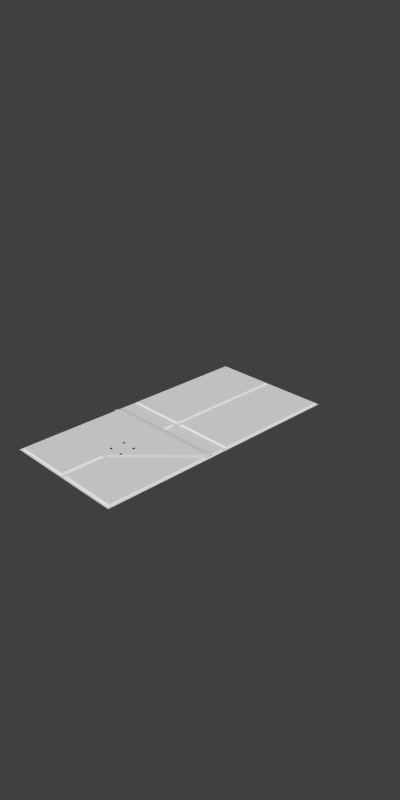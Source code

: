 # Source: metpan1r.blend  (saved by Blender 2.56.0; exported with 4.5.12 LTS)
import bpy
from mathutils import Matrix  # noqa: F401  (used for matrix-valued properties, if any)

bpy.ops.wm.read_factory_settings(use_empty=True)
scene = bpy.context.scene
scene.name = 'Scene'

# ---- collections
col_collection_1 = bpy.data.collections.new('Collection 1'); scene.collection.children.link(col_collection_1)

# ---- world
world_world = bpy.data.worlds.new('World'); scene.world = world_world
world_world.color = (0.05088, 0.05088, 0.05088)
world_world.use_sun_shadow = False
world_world.sun_shadow_jitter_overblur = 0.0
world_world.cycles.sampling_method = 'MANUAL'
world_world.cycles.sample_map_resolution = 256

# ---- cameras
cam_camera = bpy.data.cameras.new('Camera')
cam_camera.clip_end = 100.0
cam_camera.lens = 35.0
cam_camera.ortho_scale = 7.314
cam_camera.dof.focus_distance = 0.0
cam_camera.dof.aperture_fstop = 128.0

# ---- meshes
me_plane_001 = bpy.data.meshes.new('Plane.001')
me_plane_001.from_pydata([], [], [])
me_plane_001.use_remesh_preserve_volume = False
me_plane_001.use_remesh_preserve_attributes = False
me_plane_001.use_mirror_vertex_groups = False
me_plane_001.update()
me_plane = bpy.data.meshes.new('Plane')
me_plane.from_pydata([(-1.0, 2.0, 0.0), (1.0, 2.0, 0.0), (1.0, -2.0, 0.0), (-1.0, -2.0, 0.0), (-0.1073, 0.1248, 0.03), (-0.1033, 0.1244, 0.03), (-0.09944, 0.1233, 0.03), (-0.0959, 0.1214, 0.03), (-0.0928, 0.1188, 0.03), (-0.09025, 0.1157, 0.03), (-0.08836, 0.1122, 0.03), (-0.08719, 0.1084, 0.03), (-0.0868, 0.1044, 0.03), (-0.08719, 0.1004, 0.03), (-0.08836, 0.09652, 0.03), (-0.09025, 0.09298, 0.03), (-0.0928, 0.08987, 0.03), (-0.0959, 0.08733, 0.03), (-0.09944, 0.08543, 0.03), (-0.1033, 0.08427, 0.03), (-0.1073, 0.08388, 0.03), (-0.1113, 0.08427, 0.03), (-0.1151, 0.08543, 0.03), (-0.1187, 0.08733, 0.03), (-0.1218, 0.08987, 0.03), (-0.1243, 0.09298, 0.03), (-0.1262, 0.09652, 0.03), (-0.1274, 0.1004, 0.03), (-0.1278, 0.1044, 0.03), (-0.1274, 0.1084, 0.03), (-0.1262, 0.1122, 0.03), (-0.1243, 0.1157, 0.03), (-0.1218, 0.1188, 0.03), (-0.1187, 0.1214, 0.03), (-0.1151, 0.1233, 0.03), (-0.1113, 0.1244, 0.03), (-0.1113, 0.9038, 0.03), (-0.1151, 0.9026, 0.03), (-0.1187, 0.9007, 0.03), (-0.1218, 0.8982, 0.03), (-0.1243, 0.8951, 0.03), (-0.1262, 0.8915, 0.03), (-0.1274, 0.8877, 0.03), (-0.1278, 0.8837, 0.03), (-0.1274, 0.8797, 0.03), (-0.1262, 0.8759, 0.03), (-0.1243, 0.8723, 0.03), (-0.1218, 0.8692, 0.03), (-0.1187, 0.8667, 0.03), (-0.1151, 0.8648, 0.03), (-0.1113, 0.8636, 0.03), (-0.1073, 0.8632, 0.03), (-0.1033, 0.8636, 0.03), (-0.09944, 0.8648, 0.03), (-0.0959, 0.8667, 0.03), (-0.0928, 0.8692, 0.03), (-0.09025, 0.8723, 0.03), (-0.08836, 0.8759, 0.03), (-0.08719, 0.8797, 0.03), (-0.0868, 0.8837, 0.03), (-0.08719, 0.8877, 0.03), (-0.08836, 0.8915, 0.03), (-0.09025, 0.8951, 0.03), (-0.0928, 0.8982, 0.03), (-0.0959, 0.9007, 0.03), (-0.09944, 0.9026, 0.03), (-0.1033, 0.9038, 0.03), (-0.1073, 0.9042, 0.03), (-0.1073, 1.126, 0.03), (-0.1033, 1.126, 0.03), (-0.09944, 1.124, 0.03), (-0.0959, 1.122, 0.03), (-0.0928, 1.12, 0.03), (-0.09025, 1.117, 0.03), (-0.08836, 1.113, 0.03), (-0.08719, 1.109, 0.03), (-0.0868, 1.105, 0.03), (-0.08719, 1.101, 0.03), (-0.08836, 1.098, 0.03), (-0.09025, 1.094, 0.03), (-0.0928, 1.091, 0.03), (-0.0959, 1.088, 0.03), (-0.09944, 1.087, 0.03), (-0.1033, 1.085, 0.03), (-0.1073, 1.085, 0.03), (-0.1113, 1.085, 0.03), (-0.1151, 1.087, 0.03), (-0.1187, 1.088, 0.03), (-0.1218, 1.091, 0.03), (-0.1243, 1.094, 0.03), (-0.1262, 1.098, 0.03), (-0.1274, 1.101, 0.03), (-0.1278, 1.105, 0.03), (-0.1274, 1.109, 0.03), (-0.1262, 1.113, 0.03), (-0.1243, 1.117, 0.03), (-0.1218, 1.12, 0.03), (-0.1187, 1.122, 0.03), (-0.1151, 1.124, 0.03), (-0.1113, 1.126, 0.03), (-0.1113, 1.913, 0.03), (-0.1151, 1.912, 0.03), (-0.1187, 1.91, 0.03), (-0.1218, 1.908, 0.03), (-0.1243, 1.905, 0.03), (-0.1262, 1.901, 0.03), (-0.1274, 1.897, 0.03), (-0.1278, 1.893, 0.03), (-0.1274, 1.889, 0.03), (-0.1262, 1.885, 0.03), (-0.1243, 1.882, 0.03), (-0.1218, 1.879, 0.03), (-0.1187, 1.876, 0.03), (-0.1151, 1.874, 0.03), (-0.1113, 1.873, 0.03), (-0.1073, 1.873, 0.03), (-0.1033, 1.873, 0.03), (-0.09944, 1.874, 0.03), (-0.0959, 1.876, 0.03), (-0.0928, 1.879, 0.03), (-0.09025, 1.882, 0.03), (-0.08836, 1.885, 0.03), (-0.08719, 1.889, 0.03), (-0.0868, 1.893, 0.03), (-0.08719, 1.897, 0.03), (-0.08836, 1.901, 0.03), (-0.09025, 1.905, 0.03), (-0.0928, 1.908, 0.03), (-0.0959, 1.91, 0.03), (-0.09944, 1.912, 0.03), (-0.1033, 1.913, 0.03), (-0.1073, 1.914, 0.03), (-0.8889, 1.914, 0.03), (-0.8849, 1.913, 0.03), (-0.8811, 1.912, 0.03), (-0.8775, 1.91, 0.03), (-0.8744, 1.908, 0.03), (-0.8719, 1.905, 0.03), (-0.87, 1.901, 0.03), (-0.8688, 1.897, 0.03), (-0.8684, 1.893, 0.03), (-0.8688, 1.889, 0.03), (-0.87, 1.885, 0.03), (-0.8719, 1.882, 0.03), (-0.8744, 1.879, 0.03), (-0.8775, 1.876, 0.03), (-0.8811, 1.874, 0.03), (-0.8849, 1.873, 0.03), (-0.8889, 1.873, 0.03), (-0.8929, 1.873, 0.03), (-0.8967, 1.874, 0.03), (-0.9003, 1.876, 0.03), (-0.9034, 1.879, 0.03), (-0.9059, 1.882, 0.03), (-0.9078, 1.885, 0.03), (-0.909, 1.889, 0.03), (-0.9094, 1.893, 0.03), (-0.909, 1.897, 0.03), (-0.9078, 1.901, 0.03), (-0.9059, 1.905, 0.03), (-0.9034, 1.908, 0.03), (-0.9003, 1.91, 0.03), (-0.8967, 1.912, 0.03), (-0.8929, 1.913, 0.03), (-0.8929, 1.126, 0.03), (-0.8967, 1.124, 0.03), (-0.9003, 1.122, 0.03), (-0.9034, 1.12, 0.03), (-0.9059, 1.117, 0.03), (-0.9078, 1.113, 0.03), (-0.909, 1.109, 0.03), (-0.9094, 1.105, 0.03), (-0.909, 1.101, 0.03), (-0.9078, 1.098, 0.03), (-0.9059, 1.094, 0.03), (-0.9034, 1.091, 0.03), (-0.9003, 1.088, 0.03), (-0.8967, 1.087, 0.03), (-0.8929, 1.085, 0.03), (-0.8889, 1.085, 0.03), (-0.8849, 1.085, 0.03), (-0.8811, 1.087, 0.03), (-0.8775, 1.088, 0.03), (-0.8744, 1.091, 0.03), (-0.8719, 1.094, 0.03), (-0.87, 1.098, 0.03), (-0.8688, 1.101, 0.03), (-0.8684, 1.105, 0.03), (-0.8688, 1.109, 0.03), (-0.87, 1.113, 0.03), (-0.8719, 1.117, 0.03), (-0.8744, 1.12, 0.03), (-0.8775, 1.122, 0.03), (-0.8811, 1.124, 0.03), (-0.8849, 1.126, 0.03), (-0.8889, 1.126, 0.03), (-0.8889, 0.9042, 0.03), (-0.8849, 0.9038, 0.03), (-0.8811, 0.9026, 0.03), (-0.8775, 0.9007, 0.03), (-0.8744, 0.8982, 0.03), (-0.8719, 0.8951, 0.03), (-0.87, 0.8915, 0.03), (-0.8688, 0.8877, 0.03), (-0.8684, 0.8837, 0.03), (-0.8688, 0.8797, 0.03), (-0.87, 0.8759, 0.03), (-0.8719, 0.8723, 0.03), (-0.8744, 0.8692, 0.03), (-0.8775, 0.8667, 0.03), (-0.8811, 0.8648, 0.03), (-0.8849, 0.8636, 0.03), (-0.8889, 0.8632, 0.03), (-0.8929, 0.8636, 0.03), (-0.8967, 0.8648, 0.03), (-0.9003, 0.8667, 0.03), (-0.9034, 0.8692, 0.03), (-0.9059, 0.8723, 0.03), (-0.9078, 0.8759, 0.03), (-0.909, 0.8797, 0.03), (-0.9094, 0.8837, 0.03), (-0.909, 0.8877, 0.03), (-0.9078, 0.8915, 0.03), (-0.9059, 0.8951, 0.03), (-0.9034, 0.8982, 0.03), (-0.9003, 0.9007, 0.03), (-0.8967, 0.9026, 0.03), (-0.8929, 0.9038, 0.03), (-0.8929, 0.1244, 0.03), (-0.8967, 0.1233, 0.03), (-0.9003, 0.1214, 0.03), (-0.9034, 0.1188, 0.03), (-0.9059, 0.1157, 0.03), (-0.9078, 0.1122, 0.03), (-0.909, 0.1084, 0.03), (-0.9094, 0.1044, 0.03), (-0.909, 0.1004, 0.03), (-0.9078, 0.09652, 0.03), (-0.9059, 0.09298, 0.03), (-0.9034, 0.08987, 0.03), (-0.9003, 0.08733, 0.03), (-0.8967, 0.08543, 0.03), (-0.8929, 0.08427, 0.03), (-0.8889, 0.08388, 0.03), (-0.8849, 0.08427, 0.03), (-0.8811, 0.08543, 0.03), (-0.8775, 0.08733, 0.03), (-0.8744, 0.08987, 0.03), (-0.8719, 0.09298, 0.03), (-0.87, 0.09652, 0.03), (-0.8688, 0.1004, 0.03), (-0.8684, 0.1044, 0.03), (-0.8688, 0.1084, 0.03), (-0.87, 0.1122, 0.03), (-0.8719, 0.1157, 0.03), (-0.8744, 0.1188, 0.03), (-0.8775, 0.1214, 0.03), (-0.8811, 0.1233, 0.03), (-0.8849, 0.1244, 0.03), (-0.8889, 0.1248, 0.03), (0.1087, 0.1248, 0.03), (0.1126, 0.1244, 0.03), (0.1165, 0.1233, 0.03), (0.12, 0.1214, 0.03), (0.1231, 0.1188, 0.03), (0.1257, 0.1157, 0.03), (0.1276, 0.1122, 0.03), (0.1287, 0.1084, 0.03), (0.1291, 0.1044, 0.03), (0.1287, 0.1004, 0.03), (0.1276, 0.09652, 0.03), (0.1257, 0.09298, 0.03), (0.1231, 0.08987, 0.03), (0.12, 0.08733, 0.03), (0.1165, 0.08543, 0.03), (0.1126, 0.08427, 0.03), (0.1087, 0.08388, 0.03), (0.1047, 0.08427, 0.03), (0.1008, 0.08543, 0.03), (0.09728, 0.08733, 0.03), (0.09417, 0.08987, 0.03), (0.09162, 0.09298, 0.03), (0.08973, 0.09652, 0.03), (0.08857, 0.1004, 0.03), (0.08817, 0.1044, 0.03), (0.08857, 0.1084, 0.03), (0.08973, 0.1122, 0.03), (0.09162, 0.1157, 0.03), (0.09417, 0.1188, 0.03), (0.09728, 0.1214, 0.03), (0.1008, 0.1233, 0.03), (0.1047, 0.1244, 0.03), (0.1047, 0.9038, 0.03), (0.1008, 0.9026, 0.03), (0.09728, 0.9007, 0.03), (0.09417, 0.8982, 0.03), (0.09162, 0.8951, 0.03), (0.08973, 0.8915, 0.03), (0.08857, 0.8877, 0.03), (0.08817, 0.8837, 0.03), (0.08857, 0.8797, 0.03), (0.08973, 0.8759, 0.03), (0.09162, 0.8723, 0.03), (0.09417, 0.8692, 0.03), (0.09728, 0.8667, 0.03), (0.1008, 0.8648, 0.03), (0.1047, 0.8636, 0.03), (0.1087, 0.8632, 0.03), (0.1126, 0.8636, 0.03), (0.1165, 0.8648, 0.03), (0.12, 0.8667, 0.03), (0.1231, 0.8692, 0.03), (0.1257, 0.8723, 0.03), (0.1276, 0.8759, 0.03), (0.1287, 0.8797, 0.03), (0.1291, 0.8837, 0.03), (0.1287, 0.8877, 0.03), (0.1276, 0.8915, 0.03), (0.1257, 0.8951, 0.03), (0.1231, 0.8982, 0.03), (0.12, 0.9007, 0.03), (0.1165, 0.9026, 0.03), (0.1126, 0.9038, 0.03), (0.1087, 0.9042, 0.03), (0.1087, 1.126, 0.03), (0.1126, 1.126, 0.03), (0.1165, 1.124, 0.03), (0.12, 1.122, 0.03), (0.1231, 1.12, 0.03), (0.1257, 1.117, 0.03), (0.1276, 1.113, 0.03), (0.1287, 1.109, 0.03), (0.1291, 1.105, 0.03), (0.1287, 1.101, 0.03), (0.1276, 1.098, 0.03), (0.1257, 1.094, 0.03), (0.1231, 1.091, 0.03), (0.12, 1.088, 0.03), (0.1165, 1.087, 0.03), (0.1126, 1.085, 0.03), (0.1087, 1.085, 0.03), (0.1047, 1.085, 0.03), (0.1008, 1.087, 0.03), (0.09728, 1.088, 0.03), (0.09417, 1.091, 0.03), (0.09162, 1.094, 0.03), (0.08973, 1.098, 0.03), (0.08857, 1.101, 0.03), (0.08817, 1.105, 0.03), (0.08857, 1.109, 0.03), (0.08973, 1.113, 0.03), (0.09162, 1.117, 0.03), (0.09417, 1.12, 0.03), (0.09728, 1.122, 0.03), (0.1008, 1.124, 0.03), (0.1047, 1.126, 0.03), (0.1047, 1.913, 0.03), (0.1008, 1.912, 0.03), (0.09728, 1.91, 0.03), (0.09417, 1.908, 0.03), (0.09162, 1.905, 0.03), (0.08973, 1.901, 0.03), (0.08857, 1.897, 0.03), (0.08817, 1.893, 0.03), (0.08857, 1.889, 0.03), (0.08973, 1.885, 0.03), (0.09162, 1.882, 0.03), (0.09417, 1.879, 0.03), (0.09728, 1.876, 0.03), (0.1008, 1.874, 0.03), (0.1047, 1.873, 0.03), (0.1087, 1.873, 0.03), (0.1126, 1.873, 0.03), (0.1165, 1.874, 0.03), (0.12, 1.876, 0.03), (0.1231, 1.879, 0.03), (0.1257, 1.882, 0.03), (0.1276, 1.885, 0.03), (0.1287, 1.889, 0.03), (0.1291, 1.893, 0.03), (0.1287, 1.897, 0.03), (0.1276, 1.901, 0.03), (0.1257, 1.905, 0.03), (0.1231, 1.908, 0.03), (0.12, 1.91, 0.03), (0.1165, 1.912, 0.03), (0.1126, 1.913, 0.03), (0.1087, 1.914, 0.03), (0.8903, 1.914, 0.03), (0.8943, 1.913, 0.03), (0.8981, 1.912, 0.03), (0.9016, 1.91, 0.03), (0.9047, 1.908, 0.03), (0.9073, 1.905, 0.03), (0.9092, 1.901, 0.03), (0.9104, 1.897, 0.03), (0.9107, 1.893, 0.03), (0.9104, 1.889, 0.03), (0.9092, 1.885, 0.03), (0.9073, 1.882, 0.03), (0.9047, 1.879, 0.03), (0.9016, 1.876, 0.03), (0.8981, 1.874, 0.03), (0.8943, 1.873, 0.03), (0.8903, 1.873, 0.03), (0.8863, 1.873, 0.03), (0.8824, 1.874, 0.03), (0.8789, 1.876, 0.03), (0.8758, 1.879, 0.03), (0.8732, 1.882, 0.03), (0.8713, 1.885, 0.03), (0.8702, 1.889, 0.03), (0.8698, 1.893, 0.03), (0.8702, 1.897, 0.03), (0.8713, 1.901, 0.03), (0.8732, 1.905, 0.03), (0.8758, 1.908, 0.03), (0.8789, 1.91, 0.03), (0.8824, 1.912, 0.03), (0.8863, 1.913, 0.03), (0.8863, 1.126, 0.03), (0.8824, 1.124, 0.03), (0.8789, 1.122, 0.03), (0.8758, 1.12, 0.03), (0.8732, 1.117, 0.03), (0.8713, 1.113, 0.03), (0.8702, 1.109, 0.03), (0.8698, 1.105, 0.03), (0.8702, 1.101, 0.03), (0.8713, 1.098, 0.03), (0.8732, 1.094, 0.03), (0.8758, 1.091, 0.03), (0.8789, 1.088, 0.03), (0.8824, 1.087, 0.03), (0.8863, 1.085, 0.03), (0.8903, 1.085, 0.03), (0.8943, 1.085, 0.03), (0.8981, 1.087, 0.03), (0.9016, 1.088, 0.03), (0.9047, 1.091, 0.03), (0.9073, 1.094, 0.03), (0.9092, 1.098, 0.03), (0.9104, 1.101, 0.03), (0.9107, 1.105, 0.03), (0.9104, 1.109, 0.03), (0.9092, 1.113, 0.03), (0.9073, 1.117, 0.03), (0.9047, 1.12, 0.03), (0.9016, 1.122, 0.03), (0.8981, 1.124, 0.03), (0.8943, 1.126, 0.03), (0.8903, 1.126, 0.03), (0.8903, 0.9042, 0.03), (0.8943, 0.9038, 0.03), (0.8981, 0.9026, 0.03), (0.9016, 0.9007, 0.03), (0.9047, 0.8982, 0.03), (0.9073, 0.8951, 0.03), (0.9092, 0.8915, 0.03), (0.9104, 0.8877, 0.03), (0.9107, 0.8837, 0.03), (0.9104, 0.8797, 0.03), (0.9092, 0.8759, 0.03), (0.9073, 0.8723, 0.03), (0.9047, 0.8692, 0.03), (0.9016, 0.8667, 0.03), (0.8981, 0.8648, 0.03), (0.8943, 0.8636, 0.03), (0.8903, 0.8632, 0.03), (0.8863, 0.8636, 0.03), (0.8824, 0.8648, 0.03), (0.8789, 0.8667, 0.03), (0.8758, 0.8692, 0.03), (0.8732, 0.8723, 0.03), (0.8713, 0.8759, 0.03), (0.8702, 0.8797, 0.03), (0.8698, 0.8837, 0.03), (0.8702, 0.8877, 0.03), (0.8713, 0.8915, 0.03), (0.8732, 0.8951, 0.03), (0.8758, 0.8982, 0.03), (0.8789, 0.9007, 0.03), (0.8824, 0.9026, 0.03), (0.8863, 0.9038, 0.03), (0.8863, 0.1244, 0.03), (0.8824, 0.1233, 0.03), (0.8789, 0.1214, 0.03), (0.8758, 0.1188, 0.03), (0.8732, 0.1157, 0.03), (0.8713, 0.1122, 0.03), (0.8702, 0.1084, 0.03), (0.8698, 0.1044, 0.03), (0.8702, 0.1004, 0.03), (0.8713, 0.09652, 0.03), (0.8732, 0.09298, 0.03), (0.8758, 0.08987, 0.03), (0.8789, 0.08733, 0.03), (0.8824, 0.08543, 0.03), (0.8863, 0.08427, 0.03), (0.8903, 0.08388, 0.03), (0.8943, 0.08427, 0.03), (0.8981, 0.08543, 0.03), (0.9016, 0.08733, 0.03), (0.9047, 0.08987, 0.03), (0.9073, 0.09298, 0.03), (0.9092, 0.09652, 0.03), (0.9104, 0.1004, 0.03), (0.9107, 0.1044, 0.03), (0.9104, 0.1084, 0.03), (0.9092, 0.1122, 0.03), (0.9073, 0.1157, 0.03), (0.9047, 0.1188, 0.03), (0.9016, 0.1214, 0.03), (0.8981, 0.1233, 0.03), (0.8943, 0.1244, 0.03), (0.8903, 0.1248, 0.03), (0.8964, -1.869, 0.03), (0.9004, -1.87, 0.03), (0.9042, -1.871, 0.03), (0.9078, -1.873, 0.03), (0.9109, -1.875, 0.03), (0.9134, -1.879, 0.03), (0.9153, -1.882, 0.03), (0.9165, -1.886, 0.03), (0.9169, -1.89, 0.03), (0.9165, -1.894, 0.03), (0.9153, -1.898, 0.03), (0.9134, -1.901, 0.03), (0.9109, -1.904, 0.03), (0.9078, -1.907, 0.03), (0.9042, -1.909, 0.03), (0.9004, -1.91, 0.03), (0.8964, -1.91, 0.03), (0.8924, -1.91, 0.03), (0.8885, -1.909, 0.03), (0.885, -1.907, 0.03), (0.8819, -1.904, 0.03), (0.8794, -1.901, 0.03), (0.8775, -1.898, 0.03), (0.8763, -1.894, 0.03), (0.8759, -1.89, 0.03), (0.8763, -1.886, 0.03), (0.8775, -1.882, 0.03), (0.8794, -1.879, 0.03), (0.8819, -1.875, 0.03), (0.885, -1.873, 0.03), (0.8885, -1.871, 0.03), (0.8924, -1.87, 0.03), (0.8924, -1.09, 0.03), (0.8885, -1.092, 0.03), (0.885, -1.094, 0.03), (0.8819, -1.096, 0.03), (0.8794, -1.099, 0.03), (0.8775, -1.103, 0.03), (0.8763, -1.107, 0.03), (0.8759, -1.111, 0.03), (0.8763, -1.115, 0.03), (0.8775, -1.118, 0.03), (0.8794, -1.122, 0.03), (0.8819, -1.125, 0.03), (0.885, -1.128, 0.03), (0.8885, -1.129, 0.03), (0.8924, -1.131, 0.03), (0.8964, -1.131, 0.03), (0.9004, -1.131, 0.03), (0.9042, -1.129, 0.03), (0.9078, -1.128, 0.03), (0.9109, -1.125, 0.03), (0.9134, -1.122, 0.03), (0.9153, -1.118, 0.03), (0.9165, -1.115, 0.03), (0.9169, -1.111, 0.03), (0.9165, -1.107, 0.03), (0.9153, -1.103, 0.03), (0.9134, -1.099, 0.03), (0.9109, -1.096, 0.03), (0.9078, -1.094, 0.03), (0.9042, -1.092, 0.03), (0.9004, -1.09, 0.03), (0.8964, -1.09, 0.03), (0.8964, -0.8683, 0.03), (0.9004, -0.8687, 0.03), (0.9042, -0.8699, 0.03), (0.9078, -0.8718, 0.03), (0.9109, -0.8743, 0.03), (0.9134, -0.8774, 0.03), (0.9153, -0.881, 0.03), (0.9165, -0.8848, 0.03), (0.9169, -0.8888, 0.03), (0.9165, -0.8928, 0.03), (0.9153, -0.8966, 0.03), (0.9134, -0.9002, 0.03), (0.9109, -0.9033, 0.03), (0.9078, -0.9058, 0.03), (0.9042, -0.9077, 0.03), (0.9004, -0.9089, 0.03), (0.8964, -0.9093, 0.03), (0.8924, -0.9089, 0.03), (0.8885, -0.9077, 0.03), (0.885, -0.9058, 0.03), (0.8819, -0.9033, 0.03), (0.8794, -0.9002, 0.03), (0.8775, -0.8966, 0.03), (0.8763, -0.8928, 0.03), (0.8759, -0.8888, 0.03), (0.8763, -0.8848, 0.03), (0.8775, -0.881, 0.03), (0.8794, -0.8774, 0.03), (0.8819, -0.8743, 0.03), (0.885, -0.8718, 0.03), (0.8885, -0.8699, 0.03), (0.8924, -0.8687, 0.03), (0.8924, -0.08102, 0.03), (0.8885, -0.08219, 0.03), (0.885, -0.08408, 0.03), (0.8819, -0.08662, 0.03), (0.8794, -0.08973, 0.03), (0.8775, -0.09327, 0.03), (0.8763, -0.09711, 0.03), (0.8759, -0.1011, 0.03), (0.8763, -0.1051, 0.03), (0.8775, -0.1089, 0.03), (0.8794, -0.1125, 0.03), (0.8819, -0.1156, 0.03), (0.885, -0.1181, 0.03), (0.8885, -0.12, 0.03), (0.8924, -0.1212, 0.03), (0.8964, -0.1216, 0.03), (0.9004, -0.1212, 0.03), (0.9042, -0.12, 0.03), (0.9078, -0.1181, 0.03), (0.9109, -0.1156, 0.03), (0.9134, -0.1125, 0.03), (0.9153, -0.1089, 0.03), (0.9165, -0.1051, 0.03), (0.9169, -0.1011, 0.03), (0.9165, -0.09711, 0.03), (0.9153, -0.09327, 0.03), (0.9134, -0.08973, 0.03), (0.9109, -0.08662, 0.03), (0.9078, -0.08408, 0.03), (0.9042, -0.08219, 0.03), (0.9004, -0.08102, 0.03), (0.8964, -0.08063, 0.03), (0.1148, -0.08063, 0.03), (0.1188, -0.08102, 0.03), (0.1226, -0.08219, 0.03), (0.1261, -0.08408, 0.03), (0.1292, -0.08662, 0.03), (0.1318, -0.08973, 0.03), (0.1337, -0.09327, 0.03), (0.1349, -0.09711, 0.03), (0.1352, -0.1011, 0.03), (0.1349, -0.1051, 0.03), (0.1337, -0.1089, 0.03), (0.1318, -0.1125, 0.03), (0.1292, -0.1156, 0.03), (0.1261, -0.1181, 0.03), (0.1226, -0.12, 0.03), (0.1188, -0.1212, 0.03), (0.1148, -0.1216, 0.03), (0.1108, -0.1212, 0.03), (0.1069, -0.12, 0.03), (0.1034, -0.1181, 0.03), (0.1003, -0.1156, 0.03), (0.09774, -0.1125, 0.03), (0.09584, -0.1089, 0.03), (0.09468, -0.1051, 0.03), (0.09428, -0.1011, 0.03), (0.09468, -0.09711, 0.03), (0.09584, -0.09327, 0.03), (0.09774, -0.08973, 0.03), (0.1003, -0.08662, 0.03), (0.1034, -0.08408, 0.03), (0.1069, -0.08219, 0.03), (0.1108, -0.08102, 0.03), (0.1108, -0.8687, 0.03), (0.1069, -0.8699, 0.03), (0.1034, -0.8718, 0.03), (0.1003, -0.8743, 0.03), (0.09774, -0.8774, 0.03), (0.09584, -0.881, 0.03), (0.09468, -0.8848, 0.03), (0.09428, -0.8888, 0.03), (0.09468, -0.8928, 0.03), (0.09584, -0.8966, 0.03), (0.09774, -0.9002, 0.03), (0.1003, -0.9033, 0.03), (0.1034, -0.9058, 0.03), (0.1069, -0.9077, 0.03), (0.1108, -0.9089, 0.03), (0.1148, -0.9093, 0.03), (0.1188, -0.9089, 0.03), (0.1226, -0.9077, 0.03), (0.1261, -0.9058, 0.03), (0.1292, -0.9033, 0.03), (0.1318, -0.9002, 0.03), (0.1337, -0.8966, 0.03), (0.1349, -0.8928, 0.03), (0.1352, -0.8888, 0.03), (0.1349, -0.8848, 0.03), (0.1337, -0.881, 0.03), (0.1318, -0.8774, 0.03), (0.1292, -0.8743, 0.03), (0.1261, -0.8718, 0.03), (0.1226, -0.8699, 0.03), (0.1188, -0.8687, 0.03), (0.1148, -0.8683, 0.03), (0.1148, -1.09, 0.03), (0.1188, -1.09, 0.03), (0.1226, -1.092, 0.03), (0.1261, -1.094, 0.03), (0.1292, -1.096, 0.03), (0.1318, -1.099, 0.03), (0.1337, -1.103, 0.03), (0.1349, -1.107, 0.03), (0.1352, -1.111, 0.03), (0.1349, -1.115, 0.03), (0.1337, -1.118, 0.03), (0.1318, -1.122, 0.03), (0.1292, -1.125, 0.03), (0.1261, -1.128, 0.03), (0.1226, -1.129, 0.03), (0.1188, -1.131, 0.03), (0.1148, -1.131, 0.03), (0.1108, -1.131, 0.03), (0.1069, -1.129, 0.03), (0.1034, -1.128, 0.03), (0.1003, -1.125, 0.03), (0.09774, -1.122, 0.03), (0.09584, -1.118, 0.03), (0.09468, -1.115, 0.03), (0.09428, -1.111, 0.03), (0.09468, -1.107, 0.03), (0.09584, -1.103, 0.03), (0.09774, -1.099, 0.03), (0.1003, -1.096, 0.03), (0.1034, -1.094, 0.03), (0.1069, -1.092, 0.03), (0.1108, -1.09, 0.03), (0.1108, -1.87, 0.03), (0.1069, -1.871, 0.03), (0.1034, -1.873, 0.03), (0.1003, -1.875, 0.03), (0.09774, -1.879, 0.03), (0.09584, -1.882, 0.03), (0.09468, -1.886, 0.03), (0.09428, -1.89, 0.03), (0.09468, -1.894, 0.03), (0.09584, -1.898, 0.03), (0.09774, -1.901, 0.03), (0.1003, -1.904, 0.03), (0.1034, -1.907, 0.03), (0.1069, -1.909, 0.03), (0.1108, -1.91, 0.03), (0.1148, -1.91, 0.03), (0.1188, -1.91, 0.03), (0.1226, -1.909, 0.03), (0.1261, -1.907, 0.03), (0.1292, -1.904, 0.03), (0.1318, -1.901, 0.03), (0.1337, -1.898, 0.03), (0.1349, -1.894, 0.03), (0.1352, -1.89, 0.03), (0.1349, -1.886, 0.03), (0.1337, -1.882, 0.03), (0.1318, -1.879, 0.03), (0.1292, -1.875, 0.03), (0.1261, -1.873, 0.03), (0.1226, -1.871, 0.03), (0.1188, -1.87, 0.03), (0.1148, -1.869, 0.03), (-0.8828, -1.869, 0.03), (-0.8788, -1.87, 0.03), (-0.8749, -1.871, 0.03), (-0.8714, -1.873, 0.03), (-0.8683, -1.875, 0.03), (-0.8658, -1.879, 0.03), (-0.8639, -1.882, 0.03), (-0.8627, -1.886, 0.03), (-0.8623, -1.89, 0.03), (-0.8627, -1.894, 0.03), (-0.8639, -1.898, 0.03), (-0.8658, -1.901, 0.03), (-0.8683, -1.904, 0.03), (-0.8714, -1.907, 0.03), (-0.8749, -1.909, 0.03), (-0.8788, -1.91, 0.03), (-0.8828, -1.91, 0.03), (-0.8868, -1.91, 0.03), (-0.8906, -1.909, 0.03), (-0.8942, -1.907, 0.03), (-0.8973, -1.904, 0.03), (-0.8998, -1.901, 0.03), (-0.9017, -1.898, 0.03), (-0.9029, -1.894, 0.03), (-0.9033, -1.89, 0.03), (-0.9029, -1.886, 0.03), (-0.9017, -1.882, 0.03), (-0.8998, -1.879, 0.03), (-0.8973, -1.875, 0.03), (-0.8942, -1.873, 0.03), (-0.8906, -1.871, 0.03), (-0.8868, -1.87, 0.03), (-0.8868, -1.09, 0.03), (-0.8906, -1.092, 0.03), (-0.8942, -1.094, 0.03), (-0.8973, -1.096, 0.03), (-0.8998, -1.099, 0.03), (-0.9017, -1.103, 0.03), (-0.9029, -1.107, 0.03), (-0.9033, -1.111, 0.03), (-0.9029, -1.115, 0.03), (-0.9017, -1.118, 0.03), (-0.8998, -1.122, 0.03), (-0.8973, -1.125, 0.03), (-0.8942, -1.128, 0.03), (-0.8906, -1.129, 0.03), (-0.8868, -1.131, 0.03), (-0.8828, -1.131, 0.03), (-0.8788, -1.131, 0.03), (-0.8749, -1.129, 0.03), (-0.8714, -1.128, 0.03), (-0.8683, -1.125, 0.03), (-0.8658, -1.122, 0.03), (-0.8639, -1.118, 0.03), (-0.8627, -1.115, 0.03), (-0.8623, -1.111, 0.03), (-0.8627, -1.107, 0.03), (-0.8639, -1.103, 0.03), (-0.8658, -1.099, 0.03), (-0.8683, -1.096, 0.03), (-0.8714, -1.094, 0.03), (-0.8749, -1.092, 0.03), (-0.8788, -1.09, 0.03), (-0.8828, -1.09, 0.03), (-0.8828, -0.8683, 0.03), (-0.8788, -0.8687, 0.03), (-0.8749, -0.8699, 0.03), (-0.8714, -0.8718, 0.03), (-0.8683, -0.8743, 0.03), (-0.8658, -0.8774, 0.03), (-0.8639, -0.881, 0.03), (-0.8627, -0.8848, 0.03), (-0.8623, -0.8888, 0.03), (-0.8627, -0.8928, 0.03), (-0.8639, -0.8966, 0.03), (-0.8658, -0.9002, 0.03), (-0.8683, -0.9033, 0.03), (-0.8714, -0.9058, 0.03), (-0.8749, -0.9077, 0.03), (-0.8788, -0.9089, 0.03), (-0.8828, -0.9093, 0.03), (-0.8868, -0.9089, 0.03), (-0.8906, -0.9077, 0.03), (-0.8942, -0.9058, 0.03), (-0.8973, -0.9033, 0.03), (-0.8998, -0.9002, 0.03), (-0.9017, -0.8966, 0.03), (-0.9029, -0.8928, 0.03), (-0.9033, -0.8888, 0.03), (-0.9029, -0.8848, 0.03), (-0.9017, -0.881, 0.03), (-0.8998, -0.8774, 0.03), (-0.8973, -0.8743, 0.03), (-0.8942, -0.8718, 0.03), (-0.8906, -0.8699, 0.03), (-0.8868, -0.8687, 0.03), (-0.8868, -0.08102, 0.03), (-0.8906, -0.08219, 0.03), (-0.8942, -0.08408, 0.03), (-0.8973, -0.08662, 0.03), (-0.8998, -0.08973, 0.03), (-0.9017, -0.09327, 0.03), (-0.9029, -0.09711, 0.03), (-0.9033, -0.1011, 0.03), (-0.9029, -0.1051, 0.03), (-0.9017, -0.1089, 0.03), (-0.8998, -0.1125, 0.03), (-0.8973, -0.1156, 0.03), (-0.8942, -0.1181, 0.03), (-0.8906, -0.12, 0.03), (-0.8868, -0.1212, 0.03), (-0.8828, -0.1216, 0.03), (-0.8788, -0.1212, 0.03), (-0.8749, -0.12, 0.03), (-0.8714, -0.1181, 0.03), (-0.8683, -0.1156, 0.03), (-0.8658, -0.1125, 0.03), (-0.8639, -0.1089, 0.03), (-0.8627, -0.1051, 0.03), (-0.8623, -0.1011, 0.03), (-0.8627, -0.09711, 0.03), (-0.8639, -0.09327, 0.03), (-0.8658, -0.08973, 0.03), (-0.8683, -0.08662, 0.03), (-0.8714, -0.08408, 0.03), (-0.8749, -0.08219, 0.03), (-0.8788, -0.08102, 0.03), (-0.8828, -0.08063, 0.03), (-0.1012, -0.08063, 0.03), (-0.09717, -0.08102, 0.03), (-0.09333, -0.08219, 0.03), (-0.08979, -0.08408, 0.03), (-0.08669, -0.08662, 0.03), (-0.08414, -0.08973, 0.03), (-0.08225, -0.09327, 0.03), (-0.08108, -0.09711, 0.03), (-0.08069, -0.1011, 0.03), (-0.08108, -0.1051, 0.03), (-0.08225, -0.1089, 0.03), (-0.08414, -0.1125, 0.03), (-0.08669, -0.1156, 0.03), (-0.08979, -0.1181, 0.03), (-0.09333, -0.12, 0.03), (-0.09717, -0.1212, 0.03), (-0.1012, -0.1216, 0.03), (-0.1052, -0.1212, 0.03), (-0.109, -0.12, 0.03), (-0.1125, -0.1181, 0.03), (-0.1156, -0.1156, 0.03), (-0.1182, -0.1125, 0.03), (-0.1201, -0.1089, 0.03), (-0.1213, -0.1051, 0.03), (-0.1216, -0.1011, 0.03), (-0.1213, -0.09711, 0.03), (-0.1201, -0.09327, 0.03), (-0.1182, -0.08973, 0.03), (-0.1156, -0.08662, 0.03), (-0.1125, -0.08408, 0.03), (-0.109, -0.08219, 0.03), (-0.1052, -0.08102, 0.03), (-0.1052, -0.8687, 0.03), (-0.109, -0.8699, 0.03), (-0.1125, -0.8718, 0.03), (-0.1156, -0.8743, 0.03), (-0.1182, -0.8774, 0.03), (-0.1201, -0.881, 0.03), (-0.1213, -0.8848, 0.03), (-0.1216, -0.8888, 0.03), (-0.1213, -0.8928, 0.03), (-0.1201, -0.8966, 0.03), (-0.1182, -0.9002, 0.03), (-0.1156, -0.9033, 0.03), (-0.1125, -0.9058, 0.03), (-0.109, -0.9077, 0.03), (-0.1052, -0.9089, 0.03), (-0.1012, -0.9093, 0.03), (-0.09717, -0.9089, 0.03), (-0.09333, -0.9077, 0.03), (-0.08979, -0.9058, 0.03), (-0.08669, -0.9033, 0.03), (-0.08414, -0.9002, 0.03), (-0.08225, -0.8966, 0.03), (-0.08108, -0.8928, 0.03), (-0.08069, -0.8888, 0.03), (-0.08108, -0.8848, 0.03), (-0.08225, -0.881, 0.03), (-0.08414, -0.8774, 0.03), (-0.08669, -0.8743, 0.03), (-0.08979, -0.8718, 0.03), (-0.09333, -0.8699, 0.03), (-0.09717, -0.8687, 0.03), (-0.1012, -0.8683, 0.03), (-0.1012, -1.09, 0.03), (-0.09717, -1.09, 0.03), (-0.09333, -1.092, 0.03), (-0.08979, -1.094, 0.03), (-0.08669, -1.096, 0.03), (-0.08414, -1.099, 0.03), (-0.08225, -1.103, 0.03), (-0.08108, -1.107, 0.03), (-0.08069, -1.111, 0.03), (-0.08108, -1.115, 0.03), (-0.08225, -1.118, 0.03), (-0.08414, -1.122, 0.03), (-0.08669, -1.125, 0.03), (-0.08979, -1.128, 0.03), (-0.09333, -1.129, 0.03), (-0.09717, -1.131, 0.03), (-0.1012, -1.131, 0.03), (-0.1052, -1.131, 0.03), (-0.109, -1.129, 0.03), (-0.1125, -1.128, 0.03), (-0.1156, -1.125, 0.03), (-0.1182, -1.122, 0.03), (-0.1201, -1.118, 0.03), (-0.1213, -1.115, 0.03), (-0.1216, -1.111, 0.03), (-0.1213, -1.107, 0.03), (-0.1201, -1.103, 0.03), (-0.1182, -1.099, 0.03), (-0.1156, -1.096, 0.03), (-0.1125, -1.094, 0.03), (-0.109, -1.092, 0.03), (-0.1052, -1.09, 0.03), (-0.1052, -1.87, 0.03), (-0.109, -1.871, 0.03), (-0.1125, -1.873, 0.03), (-0.1156, -1.875, 0.03), (-0.1182, -1.879, 0.03), (-0.1201, -1.882, 0.03), (-0.1213, -1.886, 0.03), (-0.1216, -1.89, 0.03), (-0.1213, -1.894, 0.03), (-0.1201, -1.898, 0.03), (-0.1182, -1.901, 0.03), (-0.1156, -1.904, 0.03), (-0.1125, -1.907, 0.03), (-0.109, -1.909, 0.03), (-0.1052, -1.91, 0.03), (-0.1012, -1.91, 0.03), (-0.09717, -1.91, 0.03), (-0.09333, -1.909, 0.03), (-0.08979, -1.907, 0.03), (-0.08669, -1.904, 0.03), (-0.08414, -1.901, 0.03), (-0.08225, -1.898, 0.03), (-0.08108, -1.894, 0.03), (-0.08069, -1.89, 0.03), (-0.08108, -1.886, 0.03), (-0.08225, -1.882, 0.03), (-0.08414, -1.879, 0.03), (-0.08669, -1.875, 0.03), (-0.08979, -1.873, 0.03), (-0.09333, -1.871, 0.03), (-0.09717, -1.87, 0.03), (-0.1012, -1.869, 0.03), (-0.04961, 1.956, 0.02), (-0.04961, 0.05989, 0.02), (-0.9584, 0.05989, 0.02), (-0.9584, 1.956, 0.02), (-0.9811, 0.03619, 0.0), (-0.9811, 1.979, 0.0), (-0.02689, 1.979, 0.0), (-0.02689, 0.03619, 0.0), (0.974, 0.03619, 0.0), (0.974, 1.979, 0.0), (0.01983, 1.979, 0.0), (0.01983, 0.03619, 0.0), (0.04255, 1.956, 0.02), (0.04255, 0.05989, 0.02), (0.9513, 0.05989, 0.02), (0.9513, 1.956, 0.02), (0.8999, -0.3303, 0.03), (0.003934, -1.237, 0.03), (-0.9051, -0.3282, 0.03), (0.8651, -0.2999, 0.03), (-0.8703, -0.2978, 0.03), (-0.9952, -0.3506, 0.02), (-0.9501, -0.2227, 0.02), (0.9768, -0.221, 0.02), (0.9756, -0.3565, 0.02), (0.004457, -1.327, 0.02), (0.9513, -0.05285, 0.02), (0.9513, -1.949, 0.02), (0.04255, -1.949, 0.02), (0.04255, -0.05284, 0.02), (0.01983, -1.972, 0.0), (0.01983, -0.02915, 0.0), (0.974, -0.02915, 0.0), (0.974, -1.972, 0.0), (-0.02689, -1.972, 0.0), (-0.02689, -0.02915, 0.0), (-0.9811, -0.02915, 0.0), (-0.9811, -1.972, 0.0), (-0.9584, -0.05284, 0.02), (-0.9584, -1.949, 0.02), (-0.04961, -1.949, 0.02), (-0.04961, -0.05285, 0.02)], [], [(0, 3, 2, 1), (4, 35, 21, 20), (4, 20, 19, 5), (5, 19, 18, 6), (6, 18, 17, 7), (7, 17, 16, 8), (8, 16, 15, 9), (9, 15, 14, 10), (21, 35, 34, 22), (22, 34, 33, 23), (23, 33, 32, 24), (24, 32, 31, 25), (25, 31, 30, 26), (26, 30, 29, 27), (27, 29, 28), (10, 14, 13, 11), (11, 13, 12), (60, 58, 59), (61, 57, 58, 60), (44, 42, 43), (45, 41, 42, 44), (46, 40, 41, 45), (47, 39, 40, 46), (48, 38, 39, 47), (49, 37, 38, 48), (50, 36, 37, 49), (62, 56, 57, 61), (63, 55, 56, 62), (64, 54, 55, 63), (65, 53, 54, 64), (66, 52, 53, 65), (67, 51, 52, 66), (67, 36, 50, 51), (68, 99, 85, 84), (68, 84, 83, 69), (69, 83, 82, 70), (70, 82, 81, 71), (71, 81, 80, 72), (72, 80, 79, 73), (73, 79, 78, 74), (85, 99, 98, 86), (86, 98, 97, 87), (87, 97, 96, 88), (88, 96, 95, 89), (89, 95, 94, 90), (90, 94, 93, 91), (91, 93, 92), (74, 78, 77, 75), (75, 77, 76), (124, 122, 123), (125, 121, 122, 124), (108, 106, 107), (109, 105, 106, 108), (110, 104, 105, 109), (111, 103, 104, 110), (112, 102, 103, 111), (113, 101, 102, 112), (114, 100, 101, 113), (126, 120, 121, 125), (127, 119, 120, 126), (128, 118, 119, 127), (129, 117, 118, 128), (130, 116, 117, 129), (131, 115, 116, 130), (131, 100, 114, 115), (132, 163, 149, 148), (132, 148, 147, 133), (133, 147, 146, 134), (134, 146, 145, 135), (135, 145, 144, 136), (136, 144, 143, 137), (137, 143, 142, 138), (149, 163, 162, 150), (150, 162, 161, 151), (151, 161, 160, 152), (152, 160, 159, 153), (153, 159, 158, 154), (154, 158, 157, 155), (155, 157, 156), (138, 142, 141, 139), (139, 141, 140), (188, 186, 187), (189, 185, 186, 188), (172, 170, 171), (173, 169, 170, 172), (174, 168, 169, 173), (175, 167, 168, 174), (176, 166, 167, 175), (177, 165, 166, 176), (178, 164, 165, 177), (190, 184, 185, 189), (191, 183, 184, 190), (192, 182, 183, 191), (193, 181, 182, 192), (194, 180, 181, 193), (195, 179, 180, 194), (195, 164, 178, 179), (196, 227, 213, 212), (196, 212, 211, 197), (197, 211, 210, 198), (198, 210, 209, 199), (199, 209, 208, 200), (200, 208, 207, 201), (201, 207, 206, 202), (213, 227, 226, 214), (214, 226, 225, 215), (215, 225, 224, 216), (216, 224, 223, 217), (217, 223, 222, 218), (218, 222, 221, 219), (219, 221, 220), (202, 206, 205, 203), (203, 205, 204), (252, 250, 251), (253, 249, 250, 252), (236, 234, 235), (237, 233, 234, 236), (238, 232, 233, 237), (239, 231, 232, 238), (240, 230, 231, 239), (241, 229, 230, 240), (242, 228, 229, 241), (254, 248, 249, 253), (255, 247, 248, 254), (256, 246, 247, 255), (257, 245, 246, 256), (258, 244, 245, 257), (259, 243, 244, 258), (259, 228, 242, 243), (260, 291, 277, 276), (260, 276, 275, 261), (261, 275, 274, 262), (262, 274, 273, 263), (263, 273, 272, 264), (264, 272, 271, 265), (265, 271, 270, 266), (277, 291, 290, 278), (278, 290, 289, 279), (279, 289, 288, 280), (280, 288, 287, 281), (281, 287, 286, 282), (282, 286, 285, 283), (283, 285, 284), (266, 270, 269, 267), (267, 269, 268), (316, 314, 315), (317, 313, 314, 316), (300, 298, 299), (301, 297, 298, 300), (302, 296, 297, 301), (303, 295, 296, 302), (304, 294, 295, 303), (305, 293, 294, 304), (306, 292, 293, 305), (318, 312, 313, 317), (319, 311, 312, 318), (320, 310, 311, 319), (321, 309, 310, 320), (322, 308, 309, 321), (323, 307, 308, 322), (323, 292, 306, 307), (324, 355, 341, 340), (324, 340, 339, 325), (325, 339, 338, 326), (326, 338, 337, 327), (327, 337, 336, 328), (328, 336, 335, 329), (329, 335, 334, 330), (341, 355, 354, 342), (342, 354, 353, 343), (343, 353, 352, 344), (344, 352, 351, 345), (345, 351, 350, 346), (346, 350, 349, 347), (347, 349, 348), (330, 334, 333, 331), (331, 333, 332), (380, 378, 379), (381, 377, 378, 380), (364, 362, 363), (365, 361, 362, 364), (366, 360, 361, 365), (367, 359, 360, 366), (368, 358, 359, 367), (369, 357, 358, 368), (370, 356, 357, 369), (382, 376, 377, 381), (383, 375, 376, 382), (384, 374, 375, 383), (385, 373, 374, 384), (386, 372, 373, 385), (387, 371, 372, 386), (387, 356, 370, 371), (388, 419, 405, 404), (388, 404, 403, 389), (389, 403, 402, 390), (390, 402, 401, 391), (391, 401, 400, 392), (392, 400, 399, 393), (393, 399, 398, 394), (405, 419, 418, 406), (406, 418, 417, 407), (407, 417, 416, 408), (408, 416, 415, 409), (409, 415, 414, 410), (410, 414, 413, 411), (411, 413, 412), (394, 398, 397, 395), (395, 397, 396), (444, 442, 443), (445, 441, 442, 444), (428, 426, 427), (429, 425, 426, 428), (430, 424, 425, 429), (431, 423, 424, 430), (432, 422, 423, 431), (433, 421, 422, 432), (434, 420, 421, 433), (446, 440, 441, 445), (447, 439, 440, 446), (448, 438, 439, 447), (449, 437, 438, 448), (450, 436, 437, 449), (451, 435, 436, 450), (451, 420, 434, 435), (452, 483, 469, 468), (452, 468, 467, 453), (453, 467, 466, 454), (454, 466, 465, 455), (455, 465, 464, 456), (456, 464, 463, 457), (457, 463, 462, 458), (469, 483, 482, 470), (470, 482, 481, 471), (471, 481, 480, 472), (472, 480, 479, 473), (473, 479, 478, 474), (474, 478, 477, 475), (475, 477, 476), (458, 462, 461, 459), (459, 461, 460), (508, 506, 507), (509, 505, 506, 508), (492, 490, 491), (493, 489, 490, 492), (494, 488, 489, 493), (495, 487, 488, 494), (496, 486, 487, 495), (497, 485, 486, 496), (498, 484, 485, 497), (510, 504, 505, 509), (511, 503, 504, 510), (512, 502, 503, 511), (513, 501, 502, 512), (514, 500, 501, 513), (515, 499, 500, 514), (515, 484, 498, 499), (516, 547, 533, 532), (516, 532, 531, 517), (517, 531, 530, 518), (518, 530, 529, 519), (519, 529, 528, 520), (520, 528, 527, 521), (521, 527, 526, 522), (533, 547, 546, 534), (534, 546, 545, 535), (535, 545, 544, 536), (536, 544, 543, 537), (537, 543, 542, 538), (538, 542, 541, 539), (539, 541, 540), (522, 526, 525, 523), (523, 525, 524), (572, 570, 571), (573, 569, 570, 572), (556, 554, 555), (557, 553, 554, 556), (558, 552, 553, 557), (559, 551, 552, 558), (560, 550, 551, 559), (561, 549, 550, 560), (562, 548, 549, 561), (574, 568, 569, 573), (575, 567, 568, 574), (576, 566, 567, 575), (577, 565, 566, 576), (578, 564, 565, 577), (579, 563, 564, 578), (579, 548, 562, 563), (580, 611, 597, 596), (580, 596, 595, 581), (581, 595, 594, 582), (582, 594, 593, 583), (583, 593, 592, 584), (584, 592, 591, 585), (585, 591, 590, 586), (597, 611, 610, 598), (598, 610, 609, 599), (599, 609, 608, 600), (600, 608, 607, 601), (601, 607, 606, 602), (602, 606, 605, 603), (603, 605, 604), (586, 590, 589, 587), (587, 589, 588), (636, 634, 635), (637, 633, 634, 636), (620, 618, 619), (621, 617, 618, 620), (622, 616, 617, 621), (623, 615, 616, 622), (624, 614, 615, 623), (625, 613, 614, 624), (626, 612, 613, 625), (638, 632, 633, 637), (639, 631, 632, 638), (640, 630, 631, 639), (641, 629, 630, 640), (642, 628, 629, 641), (643, 627, 628, 642), (643, 612, 626, 627), (644, 675, 661, 660), (644, 660, 659, 645), (645, 659, 658, 646), (646, 658, 657, 647), (647, 657, 656, 648), (648, 656, 655, 649), (649, 655, 654, 650), (661, 675, 674, 662), (662, 674, 673, 663), (663, 673, 672, 664), (664, 672, 671, 665), (665, 671, 670, 666), (666, 670, 669, 667), (667, 669, 668), (650, 654, 653, 651), (651, 653, 652), (700, 698, 699), (701, 697, 698, 700), (684, 682, 683), (685, 681, 682, 684), (686, 680, 681, 685), (687, 679, 680, 686), (688, 678, 679, 687), (689, 677, 678, 688), (690, 676, 677, 689), (702, 696, 697, 701), (703, 695, 696, 702), (704, 694, 695, 703), (705, 693, 694, 704), (706, 692, 693, 705), (707, 691, 692, 706), (707, 676, 690, 691), (708, 739, 725, 724), (708, 724, 723, 709), (709, 723, 722, 710), (710, 722, 721, 711), (711, 721, 720, 712), (712, 720, 719, 713), (713, 719, 718, 714), (725, 739, 738, 726), (726, 738, 737, 727), (727, 737, 736, 728), (728, 736, 735, 729), (729, 735, 734, 730), (730, 734, 733, 731), (731, 733, 732), (714, 718, 717, 715), (715, 717, 716), (764, 762, 763), (765, 761, 762, 764), (748, 746, 747), (749, 745, 746, 748), (750, 744, 745, 749), (751, 743, 744, 750), (752, 742, 743, 751), (753, 741, 742, 752), (754, 740, 741, 753), (766, 760, 761, 765), (767, 759, 760, 766), (768, 758, 759, 767), (769, 757, 758, 768), (770, 756, 757, 769), (771, 755, 756, 770), (771, 740, 754, 755), (772, 803, 789, 788), (772, 788, 787, 773), (773, 787, 786, 774), (774, 786, 785, 775), (775, 785, 784, 776), (776, 784, 783, 777), (777, 783, 782, 778), (789, 803, 802, 790), (790, 802, 801, 791), (791, 801, 800, 792), (792, 800, 799, 793), (793, 799, 798, 794), (794, 798, 797, 795), (795, 797, 796), (778, 782, 781, 779), (779, 781, 780), (828, 826, 827), (829, 825, 826, 828), (812, 810, 811), (813, 809, 810, 812), (814, 808, 809, 813), (815, 807, 808, 814), (816, 806, 807, 815), (817, 805, 806, 816), (818, 804, 805, 817), (830, 824, 825, 829), (831, 823, 824, 830), (832, 822, 823, 831), (833, 821, 822, 832), (834, 820, 821, 833), (835, 819, 820, 834), (835, 804, 818, 819), (836, 867, 853, 852), (836, 852, 851, 837), (837, 851, 850, 838), (838, 850, 849, 839), (839, 849, 848, 840), (840, 848, 847, 841), (841, 847, 846, 842), (853, 867, 866, 854), (854, 866, 865, 855), (855, 865, 864, 856), (856, 864, 863, 857), (857, 863, 862, 858), (858, 862, 861, 859), (859, 861, 860), (842, 846, 845, 843), (843, 845, 844), (892, 890, 891), (893, 889, 890, 892), (876, 874, 875), (877, 873, 874, 876), (878, 872, 873, 877), (879, 871, 872, 878), (880, 870, 871, 879), (881, 869, 870, 880), (882, 868, 869, 881), (894, 888, 889, 893), (895, 887, 888, 894), (896, 886, 887, 895), (897, 885, 886, 896), (898, 884, 885, 897), (899, 883, 884, 898), (899, 868, 882, 883), (900, 931, 917, 916), (900, 916, 915, 901), (901, 915, 914, 902), (902, 914, 913, 903), (903, 913, 912, 904), (904, 912, 911, 905), (905, 911, 910, 906), (917, 931, 930, 918), (918, 930, 929, 919), (919, 929, 928, 920), (920, 928, 927, 921), (921, 927, 926, 922), (922, 926, 925, 923), (923, 925, 924), (906, 910, 909, 907), (907, 909, 908), (956, 954, 955), (957, 953, 954, 956), (940, 938, 939), (941, 937, 938, 940), (942, 936, 937, 941), (943, 935, 936, 942), (944, 934, 935, 943), (945, 933, 934, 944), (946, 932, 933, 945), (958, 952, 953, 957), (959, 951, 952, 958), (960, 950, 951, 959), (961, 949, 950, 960), (962, 948, 949, 961), (963, 947, 948, 962), (963, 932, 946, 947), (964, 995, 981, 980), (964, 980, 979, 965), (965, 979, 978, 966), (966, 978, 977, 967), (967, 977, 976, 968), (968, 976, 975, 969), (969, 975, 974, 970), (981, 995, 994, 982), (982, 994, 993, 983), (983, 993, 992, 984), (984, 992, 991, 985), (985, 991, 990, 986), (986, 990, 989, 987), (987, 989, 988), (970, 974, 973, 971), (971, 973, 972), (1020, 1018, 1019), (1021, 1017, 1018, 1020), (1004, 1002, 1003), (1005, 1001, 1002, 1004), (1006, 1000, 1001, 1005), (1007, 999, 1000, 1006), (1008, 998, 999, 1007), (1009, 997, 998, 1008), (1010, 996, 997, 1009), (1022, 1016, 1017, 1021), (1023, 1015, 1016, 1022), (1024, 1014, 1015, 1023), (1025, 1013, 1014, 1024), (1026, 1012, 1013, 1025), (1027, 1011, 1012, 1026), (1027, 996, 1010, 1011), (1030, 1029, 1028, 1031), (1030, 1031, 1033, 1032), (1031, 1028, 1034, 1033), (1028, 1029, 1035, 1034), (1029, 1030, 1032, 1035), (1032, 1033, 1034, 1035), (1039, 1038, 1037, 1036), (1042, 1041, 1039, 1036), (1043, 1042, 1036, 1037), (1040, 1043, 1037, 1038), (1041, 1040, 1038, 1039), (1041, 1042, 1043, 1040), (1046, 1045, 1044), (1046, 1044, 1047, 1048), (1046, 1048, 1050, 1049), (1048, 1047, 1051, 1050), (1047, 1044, 1052, 1051), (1044, 1045, 1053, 1052), (1045, 1046, 1049, 1053), (1056, 1055, 1054, 1057), (1056, 1057, 1059, 1058), (1057, 1054, 1060, 1059), (1054, 1055, 1061, 1060), (1055, 1056, 1058, 1061), (1058, 1059, 1060, 1061), (1065, 1064, 1063, 1062), (1068, 1067, 1065, 1062), (1069, 1068, 1062, 1063), (1066, 1069, 1063, 1064), (1067, 1066, 1064, 1065), (1067, 1068, 1069, 1066)])
me_plane.polygons.foreach_set('use_smooth', [0, 1, 1, 1, 1, 1, 1, 1, 1, 1, 1, 1, 1, 1, 1, 1, 1, 1, 1, 1, 1, 1, 1, 1, 1, 1, 1, 1, 1, 1, 1, 1, 1, 1, 1, 1, 1, 1, 1, 1, 1, 1, 1, 1, 1, 1, 1, 1, 1, 1, 1, 1, 1, 1, 1, 1, 1, 1, 1, 1, 1, 1, 1, 1, 1, 1, 1, 1, 1, 1, 1, 1, 1, 1, 1, 1, 1, 1, 1, 1, 1, 1, 1, 1, 1, 1, 1, 1, 1, 1, 1, 1, 1, 1, 1, 1, 1, 1, 1, 1, 1, 1, 1, 1, 1, 1, 1, 1, 1, 1, 1, 1, 1, 1, 1, 1, 1, 1, 1, 1, 1, 1, 1, 1, 1, 1, 1, 1, 1, 1, 1, 1, 1, 1, 1, 1, 1, 1, 1, 1, 1, 1, 1, 1, 1, 1, 1, 1, 1, 1, 1, 1, 1, 1, 1, 1, 1, 1, 1, 1, 1, 1, 1, 1, 1, 1, 1, 1, 1, 1, 1, 1, 1, 1, 1, 1, 1, 1, 1, 1, 1, 1, 1, 1, 1, 1, 1, 1, 1, 1, 1, 1, 1, 1, 1, 1, 1, 1, 1, 1, 1, 1, 1, 1, 1, 1, 1, 1, 1, 1, 1, 1, 1, 1, 1, 1, 1, 1, 1, 1, 1, 1, 1, 1, 1, 1, 1, 1, 1, 1, 1, 1, 1, 1, 1, 1, 1, 1, 1, 1, 1, 1, 1, 1, 1, 1, 1, 1, 1, 1, 1, 1, 1, 1, 1, 1, 1, 1, 1, 1, 1, 1, 1, 1, 1, 1, 1, 1, 1, 1, 1, 1, 1, 1, 1, 1, 1, 1, 1, 1, 1, 1, 1, 1, 1, 1, 1, 1, 1, 1, 1, 1, 1, 1, 1, 1, 1, 1, 1, 1, 1, 1, 1, 1, 1, 1, 1, 1, 1, 1, 1, 1, 1, 1, 1, 1, 1, 1, 1, 1, 1, 1, 1, 1, 1, 1, 1, 1, 1, 1, 1, 1, 1, 1, 1, 1, 1, 1, 1, 1, 1, 1, 1, 1, 1, 1, 1, 1, 1, 1, 1, 1, 1, 1, 1, 1, 1, 1, 1, 1, 1, 1, 1, 1, 1, 1, 1, 1, 1, 1, 1, 1, 1, 1, 1, 1, 1, 1, 1, 1, 1, 1, 1, 1, 1, 1, 1, 1, 1, 1, 1, 1, 1, 1, 1, 1, 1, 1, 1, 1, 1, 1, 1, 1, 1, 1, 1, 1, 1, 1, 1, 1, 1, 1, 1, 1, 1, 1, 1, 1, 1, 1, 1, 1, 1, 1, 1, 1, 1, 1, 1, 1, 1, 1, 1, 1, 1, 1, 1, 1, 1, 1, 1, 1, 1, 1, 1, 1, 1, 1, 1, 1, 1, 1, 1, 1, 1, 1, 1, 1, 1, 1, 1, 1, 1, 1, 1, 1, 1, 1, 1, 1, 1, 1, 1, 1, 1, 1, 1, 1, 1, 1, 1, 1, 1, 1, 1, 1, 1, 1, 1, 1, 1, 1, 1, 1, 1, 1, 1, 1, 1, 1, 1, 1, 1, 1, 1, 1, 1, 1, 1, 1, 1, 0, 0, 0, 0, 0, 0, 0, 0, 0, 0, 0, 0, 0, 0, 0, 0, 0, 0, 0, 0, 0, 0, 0, 0, 0, 0, 0, 0, 0, 0, 0])
_uv = me_plane.uv_layers.new(name='UVTex')
_uv.uv.foreach_set('vector', [0.0, 1.0, 0.0, 0.0, 1.0, 0.0, 1.0, 1.0, 0.0, 0.0, 0.0, 1.0, 1.0, 1.0, 1.0, 0.0, 0.0, 0.0, 0.0, 1.0, 1.0, 1.0, 1.0, 0.0, 0.0, 0.0, 0.0, 1.0, 1.0, 1.0, 1.0, 0.0, 0.0, 0.0, 0.0, 1.0, 1.0, 1.0, 1.0, 0.0, 0.0, 0.0, 0.0, 1.0, 1.0, 1.0, 1.0, 0.0, 0.0, 0.0, 0.0, 1.0, 1.0, 1.0, 1.0, 0.0, 0.0, 0.0, 0.0, 1.0, 1.0, 1.0, 1.0, 0.0, 0.0, 0.0, 0.0, 1.0, 1.0, 1.0, 1.0, 0.0, 0.0, 0.0, 0.0, 1.0, 1.0, 1.0, 1.0, 0.0, 0.0, 0.0, 0.0, 1.0, 1.0, 1.0, 1.0, 0.0, 0.0, 0.0, 0.0, 1.0, 1.0, 1.0, 1.0, 0.0, 0.0, 0.0, 0.0, 1.0, 1.0, 1.0, 1.0, 0.0, 0.0, 0.0, 0.0, 1.0, 1.0, 1.0, 1.0, 0.0, 0.0, 0.0, 1.0, 1.0, 1.0, 0.0, 0.0, 0.0, 0.0, 1.0, 1.0, 1.0, 1.0, 0.0, 0.0, 0.0, 1.0, 1.0, 1.0, 0.0, 0.0, 0.0, 1.0, 1.0, 1.0, 0.0, 0.0, 0.0, 0.0, 1.0, 1.0, 1.0, 1.0, 0.0, 0.0, 0.0, 1.0, 1.0, 1.0, 0.0, 0.0, 0.0, 0.0, 1.0, 1.0, 1.0, 1.0, 0.0, 0.0, 0.0, 0.0, 1.0, 1.0, 1.0, 1.0, 0.0, 0.0, 0.0, 0.0, 1.0, 1.0, 1.0, 1.0, 0.0, 0.0, 0.0, 0.0, 1.0, 1.0, 1.0, 1.0, 0.0, 0.0, 0.0, 0.0, 1.0, 1.0, 1.0, 1.0, 0.0, 0.0, 0.0, 0.0, 1.0, 1.0, 1.0, 1.0, 0.0, 0.0, 0.0, 0.0, 1.0, 1.0, 1.0, 1.0, 0.0, 0.0, 0.0, 0.0, 1.0, 1.0, 1.0, 1.0, 0.0, 0.0, 0.0, 0.0, 1.0, 1.0, 1.0, 1.0, 0.0, 0.0, 0.0, 0.0, 1.0, 1.0, 1.0, 1.0, 0.0, 0.0, 0.0, 0.0, 1.0, 1.0, 1.0, 1.0, 0.0, 0.0, 0.0, 0.0, 1.0, 1.0, 1.0, 1.0, 0.0, 0.0, 0.0, 0.0, 1.0, 1.0, 1.0, 1.0, 0.0, 0.0, 0.0, 0.0, 1.0, 1.0, 1.0, 1.0, 0.0, 0.0, 0.0, 0.0, 1.0, 1.0, 1.0, 1.0, 0.0, 0.0, 0.0, 0.0, 1.0, 1.0, 1.0, 1.0, 0.0, 0.0, 0.0, 0.0, 1.0, 1.0, 1.0, 1.0, 0.0, 0.0, 0.0, 0.0, 1.0, 1.0, 1.0, 1.0, 0.0, 0.0, 0.0, 0.0, 1.0, 1.0, 1.0, 1.0, 0.0, 0.0, 0.0, 0.0, 1.0, 1.0, 1.0, 1.0, 0.0, 0.0, 0.0, 0.0, 1.0, 1.0, 1.0, 1.0, 0.0, 0.0, 0.0, 0.0, 1.0, 1.0, 1.0, 1.0, 0.0, 0.0, 0.0, 0.0, 1.0, 1.0, 1.0, 1.0, 0.0, 0.0, 0.0, 0.0, 1.0, 1.0, 1.0, 1.0, 0.0, 0.0, 0.0, 0.0, 1.0, 1.0, 1.0, 1.0, 0.0, 0.0, 0.0, 0.0, 1.0, 1.0, 1.0, 1.0, 0.0, 0.0, 0.0, 1.0, 1.0, 1.0, 0.0, 0.0, 0.0, 0.0, 1.0, 1.0, 1.0, 1.0, 0.0, 0.0, 0.0, 1.0, 1.0, 1.0, 0.0, 0.0, 0.0, 1.0, 1.0, 1.0, 0.0, 0.0, 0.0, 0.0, 1.0, 1.0, 1.0, 1.0, 0.0, 0.0, 0.0, 1.0, 1.0, 1.0, 0.0, 0.0, 0.0, 0.0, 1.0, 1.0, 1.0, 1.0, 0.0, 0.0, 0.0, 0.0, 1.0, 1.0, 1.0, 1.0, 0.0, 0.0, 0.0, 0.0, 1.0, 1.0, 1.0, 1.0, 0.0, 0.0, 0.0, 0.0, 1.0, 1.0, 1.0, 1.0, 0.0, 0.0, 0.0, 0.0, 1.0, 1.0, 1.0, 1.0, 0.0, 0.0, 0.0, 0.0, 1.0, 1.0, 1.0, 1.0, 0.0, 0.0, 0.0, 0.0, 1.0, 1.0, 1.0, 1.0, 0.0, 0.0, 0.0, 0.0, 1.0, 1.0, 1.0, 1.0, 0.0, 0.0, 0.0, 0.0, 1.0, 1.0, 1.0, 1.0, 0.0, 0.0, 0.0, 0.0, 1.0, 1.0, 1.0, 1.0, 0.0, 0.0, 0.0, 0.0, 1.0, 1.0, 1.0, 1.0, 0.0, 0.0, 0.0, 0.0, 1.0, 1.0, 1.0, 1.0, 0.0, 0.0, 0.0, 0.0, 1.0, 1.0, 1.0, 1.0, 0.0, 0.0, 0.0, 0.0, 1.0, 1.0, 1.0, 1.0, 0.0, 0.0, 0.0, 0.0, 1.0, 1.0, 1.0, 1.0, 0.0, 0.0, 0.0, 0.0, 1.0, 1.0, 1.0, 1.0, 0.0, 0.0, 0.0, 0.0, 1.0, 1.0, 1.0, 1.0, 0.0, 0.0, 0.0, 0.0, 1.0, 1.0, 1.0, 1.0, 0.0, 0.0, 0.0, 0.0, 1.0, 1.0, 1.0, 1.0, 0.0, 0.0, 0.0, 0.0, 1.0, 1.0, 1.0, 1.0, 0.0, 0.0, 0.0, 0.0, 1.0, 1.0, 1.0, 1.0, 0.0, 0.0, 0.0, 0.0, 1.0, 1.0, 1.0, 1.0, 0.0, 0.0, 0.0, 0.0, 1.0, 1.0, 1.0, 1.0, 0.0, 0.0, 0.0, 0.0, 1.0, 1.0, 1.0, 1.0, 0.0, 0.0, 0.0, 0.0, 1.0, 1.0, 1.0, 1.0, 0.0, 0.0, 0.0, 0.0, 1.0, 1.0, 1.0, 1.0, 0.0, 0.0, 0.0, 1.0, 1.0, 1.0, 0.0, 0.0, 0.0, 0.0, 1.0, 1.0, 1.0, 1.0, 0.0, 0.0, 0.0, 1.0, 1.0, 1.0, 0.0, 0.0, 0.0, 1.0, 1.0, 1.0, 0.0, 0.0, 0.0, 0.0, 1.0, 1.0, 1.0, 1.0, 0.0, 0.0, 0.0, 1.0, 1.0, 1.0, 0.0, 0.0, 0.0, 0.0, 1.0, 1.0, 1.0, 1.0, 0.0, 0.0, 0.0, 0.0, 1.0, 1.0, 1.0, 1.0, 0.0, 0.0, 0.0, 0.0, 1.0, 1.0, 1.0, 1.0, 0.0, 0.0, 0.0, 0.0, 1.0, 1.0, 1.0, 1.0, 0.0, 0.0, 0.0, 0.0, 1.0, 1.0, 1.0, 1.0, 0.0, 0.0, 0.0, 0.0, 1.0, 1.0, 1.0, 1.0, 0.0, 0.0, 0.0, 0.0, 1.0, 1.0, 1.0, 1.0, 0.0, 0.0, 0.0, 0.0, 1.0, 1.0, 1.0, 1.0, 0.0, 0.0, 0.0, 0.0, 1.0, 1.0, 1.0, 1.0, 0.0, 0.0, 0.0, 0.0, 1.0, 1.0, 1.0, 1.0, 0.0, 0.0, 0.0, 0.0, 1.0, 1.0, 1.0, 1.0, 0.0, 0.0, 0.0, 0.0, 1.0, 1.0, 1.0, 1.0, 0.0, 0.0, 0.0, 0.0, 1.0, 1.0, 1.0, 1.0, 0.0, 0.0, 0.0, 0.0, 1.0, 1.0, 1.0, 1.0, 0.0, 0.0, 0.0, 0.0, 1.0, 1.0, 1.0, 1.0, 0.0, 0.0, 0.0, 0.0, 1.0, 1.0, 1.0, 1.0, 0.0, 0.0, 0.0, 0.0, 1.0, 1.0, 1.0, 1.0, 0.0, 0.0, 0.0, 0.0, 1.0, 1.0, 1.0, 1.0, 0.0, 0.0, 0.0, 0.0, 1.0, 1.0, 1.0, 1.0, 0.0, 0.0, 0.0, 0.0, 1.0, 1.0, 1.0, 1.0, 0.0, 0.0, 0.0, 0.0, 1.0, 1.0, 1.0, 1.0, 0.0, 0.0, 0.0, 0.0, 1.0, 1.0, 1.0, 1.0, 0.0, 0.0, 0.0, 0.0, 1.0, 1.0, 1.0, 1.0, 0.0, 0.0, 0.0, 0.0, 1.0, 1.0, 1.0, 1.0, 0.0, 0.0, 0.0, 0.0, 1.0, 1.0, 1.0, 1.0, 0.0, 0.0, 0.0, 0.0, 1.0, 1.0, 1.0, 1.0, 0.0, 0.0, 0.0, 1.0, 1.0, 1.0, 0.0, 0.0, 0.0, 0.0, 1.0, 1.0, 1.0, 1.0, 0.0, 0.0, 0.0, 1.0, 1.0, 1.0, 0.0, 0.0, 0.0, 1.0, 1.0, 1.0, 0.0, 0.0, 0.0, 0.0, 1.0, 1.0, 1.0, 1.0, 0.0, 0.0, 0.0, 1.0, 1.0, 1.0, 0.0, 0.0, 0.0, 0.0, 1.0, 1.0, 1.0, 1.0, 0.0, 0.0, 0.0, 0.0, 1.0, 1.0, 1.0, 1.0, 0.0, 0.0, 0.0, 0.0, 1.0, 1.0, 1.0, 1.0, 0.0, 0.0, 0.0, 0.0, 1.0, 1.0, 1.0, 1.0, 0.0, 0.0, 0.0, 0.0, 1.0, 1.0, 1.0, 1.0, 0.0, 0.0, 0.0, 0.0, 1.0, 1.0, 1.0, 1.0, 0.0, 0.0, 0.0, 0.0, 1.0, 1.0, 1.0, 1.0, 0.0, 0.0, 0.0, 0.0, 1.0, 1.0, 1.0, 1.0, 0.0, 0.0, 0.0, 0.0, 1.0, 1.0, 1.0, 1.0, 0.0, 0.0, 0.0, 0.0, 1.0, 1.0, 1.0, 1.0, 0.0, 0.0, 0.0, 0.0, 1.0, 1.0, 1.0, 1.0, 0.0, 0.0, 0.0, 0.0, 1.0, 1.0, 1.0, 1.0, 0.0, 0.0, 0.0, 0.0, 1.0, 1.0, 1.0, 1.0, 0.0, 0.0, 0.0, 0.0, 1.0, 1.0, 1.0, 1.0, 0.0, 0.0, 0.0, 0.0, 1.0, 1.0, 1.0, 1.0, 0.0, 0.0, 0.0, 0.0, 1.0, 1.0, 1.0, 1.0, 0.0, 0.0, 0.0, 0.0, 1.0, 1.0, 1.0, 1.0, 0.0, 0.0, 0.0, 0.0, 1.0, 1.0, 1.0, 1.0, 0.0, 0.0, 0.0, 0.0, 1.0, 1.0, 1.0, 1.0, 0.0, 0.0, 0.0, 0.0, 1.0, 1.0, 1.0, 1.0, 0.0, 0.0, 0.0, 0.0, 1.0, 1.0, 1.0, 1.0, 0.0, 0.0, 0.0, 0.0, 1.0, 1.0, 1.0, 1.0, 0.0, 0.0, 0.0, 0.0, 1.0, 1.0, 1.0, 1.0, 0.0, 0.0, 0.0, 0.0, 1.0, 1.0, 1.0, 1.0, 0.0, 0.0, 0.0, 0.0, 1.0, 1.0, 1.0, 1.0, 0.0, 0.0, 0.0, 0.0, 1.0, 1.0, 1.0, 1.0, 0.0, 0.0, 0.0, 1.0, 1.0, 1.0, 0.0, 0.0, 0.0, 0.0, 1.0, 1.0, 1.0, 1.0, 0.0, 0.0, 0.0, 1.0, 1.0, 1.0, 0.0, 0.0, 0.0, 1.0, 1.0, 1.0, 0.0, 0.0, 0.0, 0.0, 1.0, 1.0, 1.0, 1.0, 0.0, 0.0, 0.0, 1.0, 1.0, 1.0, 0.0, 0.0, 0.0, 0.0, 1.0, 1.0, 1.0, 1.0, 0.0, 0.0, 0.0, 0.0, 1.0, 1.0, 1.0, 1.0, 0.0, 0.0, 0.0, 0.0, 1.0, 1.0, 1.0, 1.0, 0.0, 0.0, 0.0, 0.0, 1.0, 1.0, 1.0, 1.0, 0.0, 0.0, 0.0, 0.0, 1.0, 1.0, 1.0, 1.0, 0.0, 0.0, 0.0, 0.0, 1.0, 1.0, 1.0, 1.0, 0.0, 0.0, 0.0, 0.0, 1.0, 1.0, 1.0, 1.0, 0.0, 0.0, 0.0, 0.0, 1.0, 1.0, 1.0, 1.0, 0.0, 0.0, 0.0, 0.0, 1.0, 1.0, 1.0, 1.0, 0.0, 0.0, 0.0, 0.0, 1.0, 1.0, 1.0, 1.0, 0.0, 0.0, 0.0, 0.0, 1.0, 1.0, 1.0, 1.0, 0.0, 0.0, 0.0, 0.0, 1.0, 1.0, 1.0, 1.0, 0.0, 0.0, 0.0, 0.0, 1.0, 1.0, 1.0, 1.0, 0.0, 0.0, 0.0, 0.0, 1.0, 1.0, 1.0, 1.0, 0.0, 0.0, 0.0, 0.0, 1.0, 1.0, 1.0, 1.0, 0.0, 0.0, 0.0, 0.0, 1.0, 1.0, 1.0, 1.0, 0.0, 0.0, 0.0, 0.0, 1.0, 1.0, 1.0, 1.0, 0.0, 0.0, 0.0, 0.0, 1.0, 1.0, 1.0, 1.0, 0.0, 0.0, 0.0, 0.0, 1.0, 1.0, 1.0, 1.0, 0.0, 0.0, 0.0, 0.0, 1.0, 1.0, 1.0, 1.0, 0.0, 0.0, 0.0, 0.0, 1.0, 1.0, 1.0, 1.0, 0.0, 0.0, 0.0, 0.0, 1.0, 1.0, 1.0, 1.0, 0.0, 0.0, 0.0, 0.0, 1.0, 1.0, 1.0, 1.0, 0.0, 0.0, 0.0, 0.0, 1.0, 1.0, 1.0, 1.0, 0.0, 0.0, 0.0, 0.0, 1.0, 1.0, 1.0, 1.0, 0.0, 0.0, 0.0, 0.0, 1.0, 1.0, 1.0, 1.0, 0.0, 0.0, 0.0, 1.0, 1.0, 1.0, 0.0, 0.0, 0.0, 0.0, 1.0, 1.0, 1.0, 1.0, 0.0, 0.0, 0.0, 1.0, 1.0, 1.0, 0.0, 0.0, 0.0, 1.0, 1.0, 1.0, 0.0, 0.0, 0.0, 0.0, 1.0, 1.0, 1.0, 1.0, 0.0, 0.0, 0.0, 1.0, 1.0, 1.0, 0.0, 0.0, 0.0, 0.0, 1.0, 1.0, 1.0, 1.0, 0.0, 0.0, 0.0, 0.0, 1.0, 1.0, 1.0, 1.0, 0.0, 0.0, 0.0, 0.0, 1.0, 1.0, 1.0, 1.0, 0.0, 0.0, 0.0, 0.0, 1.0, 1.0, 1.0, 1.0, 0.0, 0.0, 0.0, 0.0, 1.0, 1.0, 1.0, 1.0, 0.0, 0.0, 0.0, 0.0, 1.0, 1.0, 1.0, 1.0, 0.0, 0.0, 0.0, 0.0, 1.0, 1.0, 1.0, 1.0, 0.0, 0.0, 0.0, 0.0, 1.0, 1.0, 1.0, 1.0, 0.0, 0.0, 0.0, 0.0, 1.0, 1.0, 1.0, 1.0, 0.0, 0.0, 0.0, 0.0, 1.0, 1.0, 1.0, 1.0, 0.0, 0.0, 0.0, 0.0, 1.0, 1.0, 1.0, 1.0, 0.0, 0.0, 0.0, 0.0, 1.0, 1.0, 1.0, 1.0, 0.0, 0.0, 0.0, 0.0, 1.0, 1.0, 1.0, 1.0, 0.0, 0.0, 0.0, 0.0, 1.0, 1.0, 1.0, 1.0, 0.0, 0.0, 0.0, 0.0, 1.0, 1.0, 1.0, 1.0, 0.0, 0.0, 0.0, 0.0, 1.0, 1.0, 1.0, 1.0, 0.0, 0.0, 0.0, 0.0, 1.0, 1.0, 1.0, 1.0, 0.0, 0.0, 0.0, 0.0, 1.0, 1.0, 1.0, 1.0, 0.0, 0.0, 0.0, 0.0, 1.0, 1.0, 1.0, 1.0, 0.0, 0.0, 0.0, 0.0, 1.0, 1.0, 1.0, 1.0, 0.0, 0.0, 0.0, 0.0, 1.0, 1.0, 1.0, 1.0, 0.0, 0.0, 0.0, 0.0, 1.0, 1.0, 1.0, 1.0, 0.0, 0.0, 0.0, 0.0, 1.0, 1.0, 1.0, 1.0, 0.0, 0.0, 0.0, 0.0, 1.0, 1.0, 1.0, 1.0, 0.0, 0.0, 0.0, 0.0, 1.0, 1.0, 1.0, 1.0, 0.0, 0.0, 0.0, 0.0, 1.0, 1.0, 1.0, 1.0, 0.0, 0.0, 0.0, 1.0, 1.0, 1.0, 0.0, 0.0, 0.0, 0.0, 1.0, 1.0, 1.0, 1.0, 0.0, 0.0, 0.0, 1.0, 1.0, 1.0, 0.0, 0.0, 0.0, 1.0, 1.0, 1.0, 0.0, 0.0, 0.0, 0.0, 1.0, 1.0, 1.0, 1.0, 0.0, 0.0, 0.0, 1.0, 1.0, 1.0, 0.0, 0.0, 0.0, 0.0, 1.0, 1.0, 1.0, 1.0, 0.0, 0.0, 0.0, 0.0, 1.0, 1.0, 1.0, 1.0, 0.0, 0.0, 0.0, 0.0, 1.0, 1.0, 1.0, 1.0, 0.0, 0.0, 0.0, 0.0, 1.0, 1.0, 1.0, 1.0, 0.0, 0.0, 0.0, 0.0, 1.0, 1.0, 1.0, 1.0, 0.0, 0.0, 0.0, 0.0, 1.0, 1.0, 1.0, 1.0, 0.0, 0.0, 0.0, 0.0, 1.0, 1.0, 1.0, 1.0, 0.0, 0.0, 0.0, 0.0, 1.0, 1.0, 1.0, 1.0, 0.0, 0.0, 0.0, 0.0, 1.0, 1.0, 1.0, 1.0, 0.0, 0.0, 0.0, 0.0, 1.0, 1.0, 1.0, 1.0, 0.0, 0.0, 0.0, 0.0, 1.0, 1.0, 1.0, 1.0, 0.0, 0.0, 0.0, 0.0, 1.0, 1.0, 1.0, 1.0, 0.0, 0.0, 0.0, 0.0, 1.0, 1.0, 1.0, 1.0, 0.0, 0.0, 0.0, 0.0, 1.0, 1.0, 1.0, 1.0, 0.0, 0.0, 0.0, 0.0, 1.0, 1.0, 1.0, 1.0, 0.0, 0.0, 0.0, 0.0, 1.0, 1.0, 1.0, 1.0, 0.0, 0.0, 0.0, 0.0, 1.0, 1.0, 1.0, 1.0, 0.0, 0.0, 0.0, 0.0, 1.0, 1.0, 1.0, 1.0, 0.0, 0.0, 0.0, 0.0, 1.0, 1.0, 1.0, 1.0, 0.0, 0.0, 0.0, 0.0, 1.0, 1.0, 1.0, 1.0, 0.0, 0.0, 0.0, 0.0, 1.0, 1.0, 1.0, 1.0, 0.0, 0.0, 0.0, 0.0, 1.0, 1.0, 1.0, 1.0, 0.0, 0.0, 0.0, 0.0, 1.0, 1.0, 1.0, 1.0, 0.0, 0.0, 0.0, 0.0, 1.0, 1.0, 1.0, 1.0, 0.0, 0.0, 0.0, 0.0, 1.0, 1.0, 1.0, 1.0, 0.0, 0.0, 0.0, 0.0, 1.0, 1.0, 1.0, 1.0, 0.0, 0.0, 0.0, 1.0, 1.0, 1.0, 0.0, 0.0, 0.0, 0.0, 1.0, 1.0, 1.0, 1.0, 0.0, 0.0, 0.0, 1.0, 1.0, 1.0, 0.0, 0.0, 0.0, 1.0, 1.0, 1.0, 0.0, 0.0, 0.0, 0.0, 1.0, 1.0, 1.0, 1.0, 0.0, 0.0, 0.0, 1.0, 1.0, 1.0, 0.0, 0.0, 0.0, 0.0, 1.0, 1.0, 1.0, 1.0, 0.0, 0.0, 0.0, 0.0, 1.0, 1.0, 1.0, 1.0, 0.0, 0.0, 0.0, 0.0, 1.0, 1.0, 1.0, 1.0, 0.0, 0.0, 0.0, 0.0, 1.0, 1.0, 1.0, 1.0, 0.0, 0.0, 0.0, 0.0, 1.0, 1.0, 1.0, 1.0, 0.0, 0.0, 0.0, 0.0, 1.0, 1.0, 1.0, 1.0, 0.0, 0.0, 0.0, 0.0, 1.0, 1.0, 1.0, 1.0, 0.0, 0.0, 0.0, 0.0, 1.0, 1.0, 1.0, 1.0, 0.0, 0.0, 0.0, 0.0, 1.0, 1.0, 1.0, 1.0, 0.0, 0.0, 0.0, 0.0, 1.0, 1.0, 1.0, 1.0, 0.0, 0.0, 0.0, 0.0, 1.0, 1.0, 1.0, 1.0, 0.0, 0.0, 0.0, 0.0, 1.0, 1.0, 1.0, 1.0, 0.0, 0.0, 0.0, 0.0, 1.0, 1.0, 1.0, 1.0, 0.0, 0.0, 0.0, 0.0, 1.0, 1.0, 1.0, 1.0, 0.0, 0.0, 0.0, 0.0, 1.0, 1.0, 1.0, 1.0, 0.0, 0.0, 0.0, 0.0, 1.0, 1.0, 1.0, 1.0, 0.0, 0.0, 0.0, 0.0, 1.0, 1.0, 1.0, 1.0, 0.0, 0.0, 0.0, 0.0, 1.0, 1.0, 1.0, 1.0, 0.0, 0.0, 0.0, 0.0, 1.0, 1.0, 1.0, 1.0, 0.0, 0.0, 0.0, 0.0, 1.0, 1.0, 1.0, 1.0, 0.0, 0.0, 0.0, 0.0, 1.0, 1.0, 1.0, 1.0, 0.0, 0.0, 0.0, 0.0, 1.0, 1.0, 1.0, 1.0, 0.0, 0.0, 0.0, 0.0, 1.0, 1.0, 1.0, 1.0, 0.0, 0.0, 0.0, 0.0, 1.0, 1.0, 1.0, 1.0, 0.0, 0.0, 0.0, 0.0, 1.0, 1.0, 1.0, 1.0, 0.0, 0.0, 0.0, 0.0, 1.0, 1.0, 1.0, 1.0, 0.0, 0.0, 0.0, 1.0, 1.0, 1.0, 0.0, 0.0, 0.0, 0.0, 1.0, 1.0, 1.0, 1.0, 0.0, 0.0, 0.0, 1.0, 1.0, 1.0, 0.0, 0.0, 0.0, 1.0, 1.0, 1.0, 0.0, 0.0, 0.0, 0.0, 1.0, 1.0, 1.0, 1.0, 0.0, 0.0, 0.0, 1.0, 1.0, 1.0, 0.0, 0.0, 0.0, 0.0, 1.0, 1.0, 1.0, 1.0, 0.0, 0.0, 0.0, 0.0, 1.0, 1.0, 1.0, 1.0, 0.0, 0.0, 0.0, 0.0, 1.0, 1.0, 1.0, 1.0, 0.0, 0.0, 0.0, 0.0, 1.0, 1.0, 1.0, 1.0, 0.0, 0.0, 0.0, 0.0, 1.0, 1.0, 1.0, 1.0, 0.0, 0.0, 0.0, 0.0, 1.0, 1.0, 1.0, 1.0, 0.0, 0.0, 0.0, 0.0, 1.0, 1.0, 1.0, 1.0, 0.0, 0.0, 0.0, 0.0, 1.0, 1.0, 1.0, 1.0, 0.0, 0.0, 0.0, 0.0, 1.0, 1.0, 1.0, 1.0, 0.0, 0.0, 0.0, 0.0, 1.0, 1.0, 1.0, 1.0, 0.0, 0.0, 0.0, 0.0, 1.0, 1.0, 1.0, 1.0, 0.0, 0.0, 0.0, 0.0, 1.0, 1.0, 1.0, 1.0, 0.0, 0.0, 0.0, 0.0, 1.0, 1.0, 1.0, 1.0, 0.0, 0.0, 0.0, 0.0, 1.0, 1.0, 1.0, 1.0, 0.0, 0.0, 0.0, 0.0, 1.0, 1.0, 1.0, 1.0, 0.0, 0.0, 0.0, 0.0, 1.0, 1.0, 1.0, 1.0, 0.0, 0.0, 0.0, 0.0, 1.0, 1.0, 1.0, 1.0, 0.0, 0.0, 0.0, 0.0, 1.0, 1.0, 1.0, 1.0, 0.0, 0.0, 0.0, 0.0, 1.0, 1.0, 1.0, 1.0, 0.0, 0.0, 0.0, 0.0, 1.0, 1.0, 1.0, 1.0, 0.0, 0.0, 0.0, 0.0, 1.0, 1.0, 1.0, 1.0, 0.0, 0.0, 0.0, 0.0, 1.0, 1.0, 1.0, 1.0, 0.0, 0.0, 0.0, 0.0, 1.0, 1.0, 1.0, 1.0, 0.0, 0.0, 0.0, 0.0, 1.0, 1.0, 1.0, 1.0, 0.0, 0.0, 0.0, 0.0, 1.0, 1.0, 1.0, 1.0, 0.0, 0.0, 0.0, 0.0, 1.0, 1.0, 1.0, 1.0, 0.0, 0.0, 0.0, 1.0, 1.0, 1.0, 0.0, 0.0, 0.0, 0.0, 1.0, 1.0, 1.0, 1.0, 0.0, 0.0, 0.0, 1.0, 1.0, 1.0, 0.0, 0.0, 0.0, 1.0, 1.0, 1.0, 0.0, 0.0, 0.0, 0.0, 1.0, 1.0, 1.0, 1.0, 0.0, 0.0, 0.0, 1.0, 1.0, 1.0, 0.0, 0.0, 0.0, 0.0, 1.0, 1.0, 1.0, 1.0, 0.0, 0.0, 0.0, 0.0, 1.0, 1.0, 1.0, 1.0, 0.0, 0.0, 0.0, 0.0, 1.0, 1.0, 1.0, 1.0, 0.0, 0.0, 0.0, 0.0, 1.0, 1.0, 1.0, 1.0, 0.0, 0.0, 0.0, 0.0, 1.0, 1.0, 1.0, 1.0, 0.0, 0.0, 0.0, 0.0, 1.0, 1.0, 1.0, 1.0, 0.0, 0.0, 0.0, 0.0, 1.0, 1.0, 1.0, 1.0, 0.0, 0.0, 0.0, 0.0, 1.0, 1.0, 1.0, 1.0, 0.0, 0.0, 0.0, 0.0, 1.0, 1.0, 1.0, 1.0, 0.0, 0.0, 0.0, 0.0, 1.0, 1.0, 1.0, 1.0, 0.0, 0.0, 0.0, 0.0, 1.0, 1.0, 1.0, 1.0, 0.0, 0.0, 0.0, 0.0, 1.0, 1.0, 1.0, 1.0, 0.0, 0.0, 0.0, 0.0, 1.0, 1.0, 1.0, 1.0, 0.0, 0.0, 0.0, 0.0, 1.0, 1.0, 1.0, 1.0, 0.0, 0.0, 0.0, 0.0, 1.0, 1.0, 1.0, 1.0, 0.0, 0.0, 0.0, 0.0, 1.0, 1.0, 1.0, 1.0, 0.0, 0.0, 0.0, 0.0, 1.0, 1.0, 1.0, 1.0, 0.0, 0.0, 0.0, 0.0, 1.0, 1.0, 1.0, 1.0, 0.0, 0.0, 0.0, 0.0, 1.0, 1.0, 1.0, 1.0, 0.0, 0.0, 0.0, 0.0, 1.0, 1.0, 1.0, 1.0, 0.0, 0.0, 0.0, 0.0, 1.0, 1.0, 1.0, 1.0, 0.0, 0.0, 0.0, 0.0, 1.0, 1.0, 1.0, 1.0, 0.0, 0.0, 0.0, 0.0, 1.0, 1.0, 1.0, 1.0, 0.0, 0.0, 0.0, 0.0, 1.0, 1.0, 1.0, 1.0, 0.0, 0.0, 0.0, 0.0, 1.0, 1.0, 1.0, 1.0, 0.0, 0.0, 0.0, 0.0, 1.0, 1.0, 1.0, 1.0, 0.0, 0.0, 0.0, 1.0, 1.0, 1.0, 0.0, 0.0, 0.0, 0.0, 1.0, 1.0, 1.0, 1.0, 0.0, 0.0, 0.0, 1.0, 1.0, 1.0, 0.0, 0.0, 0.0, 1.0, 1.0, 1.0, 0.0, 0.0, 0.0, 0.0, 1.0, 1.0, 1.0, 1.0, 0.0, 0.0, 0.0, 1.0, 1.0, 1.0, 0.0, 0.0, 0.0, 0.0, 1.0, 1.0, 1.0, 1.0, 0.0, 0.0, 0.0, 0.0, 1.0, 1.0, 1.0, 1.0, 0.0, 0.0, 0.0, 0.0, 1.0, 1.0, 1.0, 1.0, 0.0, 0.0, 0.0, 0.0, 1.0, 1.0, 1.0, 1.0, 0.0, 0.0, 0.0, 0.0, 1.0, 1.0, 1.0, 1.0, 0.0, 0.0, 0.0, 0.0, 1.0, 1.0, 1.0, 1.0, 0.0, 0.0, 0.0, 0.0, 1.0, 1.0, 1.0, 1.0, 0.0, 0.0, 0.0, 0.0, 1.0, 1.0, 1.0, 1.0, 0.0, 0.0, 0.0, 0.0, 1.0, 1.0, 1.0, 1.0, 0.0, 0.0, 0.0, 0.0, 1.0, 1.0, 1.0, 1.0, 0.0, 0.0, 0.0, 0.0, 1.0, 1.0, 1.0, 1.0, 0.0, 0.0, 0.0, 0.0, 1.0, 1.0, 1.0, 1.0, 0.0, 0.0, 0.0, 0.0, 1.0, 1.0, 1.0, 1.0, 0.0, 0.0, 0.0, 0.0, 1.0, 1.0, 1.0, 1.0, 0.0, 0.0, 0.0, 0.0, 1.0, 1.0, 1.0, 1.0, 0.0, 0.0, 0.0, 0.0, 1.0, 1.0, 1.0, 1.0, 0.0, 0.0, 0.0, 0.0, 1.0, 1.0, 1.0, 1.0, 0.0, 0.0, 0.0, 0.0, 1.0, 1.0, 1.0, 1.0, 0.0, 0.0, 0.0, 0.0, 1.0, 1.0, 1.0, 1.0, 0.0, 0.0, 0.0, 0.0, 1.0, 1.0, 1.0, 1.0, 0.0, 0.0, 0.0, 0.0, 1.0, 1.0, 1.0, 1.0, 0.0, 0.0, 0.0, 0.0, 1.0, 1.0, 1.0, 1.0, 0.0, 0.0, 0.0, 0.0, 1.0, 1.0, 1.0, 1.0, 0.0, 0.0, 0.0, 0.0, 1.0, 1.0, 1.0, 1.0, 0.0, 0.0, 0.0, 0.0, 1.0, 1.0, 1.0, 1.0, 0.0, 0.0, 0.0, 0.0, 1.0, 1.0, 1.0, 1.0, 0.0, 0.0, 0.0, 1.0, 1.0, 1.0, 0.0, 0.0, 0.0, 0.0, 1.0, 1.0, 1.0, 1.0, 0.0, 0.0, 0.0, 1.0, 1.0, 1.0, 0.0, 0.0, 0.0, 1.0, 1.0, 1.0, 0.0, 0.0, 0.0, 0.0, 1.0, 1.0, 1.0, 1.0, 0.0, 0.0, 0.0, 1.0, 1.0, 1.0, 0.0, 0.0, 0.0, 0.0, 1.0, 1.0, 1.0, 1.0, 0.0, 0.0, 0.0, 0.0, 1.0, 1.0, 1.0, 1.0, 0.0, 0.0, 0.0, 0.0, 1.0, 1.0, 1.0, 1.0, 0.0, 0.0, 0.0, 0.0, 1.0, 1.0, 1.0, 1.0, 0.0, 0.0, 0.0, 0.0, 1.0, 1.0, 1.0, 1.0, 0.0, 0.0, 0.0, 0.0, 1.0, 1.0, 1.0, 1.0, 0.0, 0.0, 0.0, 0.0, 1.0, 1.0, 1.0, 1.0, 0.0, 0.0, 0.0, 0.0, 1.0, 1.0, 1.0, 1.0, 0.0, 0.0, 0.0, 0.0, 1.0, 1.0, 1.0, 1.0, 0.0, 0.0, 0.0, 0.0, 1.0, 1.0, 1.0, 1.0, 0.0, 0.0, 0.0, 0.0, 1.0, 1.0, 1.0, 1.0, 0.0, 0.0, 0.0, 0.0, 1.0, 1.0, 1.0, 1.0, 0.0, 0.0, 0.0, 0.0, 1.0, 1.0, 1.0, 1.0, 0.0, 0.0, 0.0, 0.0, 1.0, 1.0, 1.0, 1.0, 0.0, 0.0, 0.0, 0.0, 1.0, 1.0, 1.0, 1.0, 0.0, 0.0, 0.0, 0.0, 1.0, 1.0, 1.0, 1.0, 0.0, 0.0, 0.0, 0.0, 1.0, 1.0, 1.0, 1.0, 0.0, 0.0, 0.0, 0.0, 1.0, 1.0, 1.0, 1.0, 0.0, 0.0, 0.0, 0.0, 1.0, 1.0, 1.0, 1.0, 0.0, 0.0, 0.0, 0.0, 1.0, 1.0, 1.0, 1.0, 0.0, 0.0, 0.0, 0.0, 1.0, 1.0, 1.0, 1.0, 0.0, 0.0, 0.0, 0.0, 1.0, 1.0, 1.0, 1.0, 0.0, 0.0, 0.0, 0.0, 1.0, 1.0, 1.0, 1.0, 0.0, 0.0, 0.0, 0.0, 1.0, 1.0, 1.0, 1.0, 0.0, 0.0, 0.0, 0.0, 1.0, 1.0, 1.0, 1.0, 0.0, 0.0, 0.0, 0.0, 1.0, 1.0, 1.0, 1.0, 0.0, 0.0, 0.0, 1.0, 1.0, 1.0, 0.0, 0.0, 0.0, 0.0, 1.0, 1.0, 1.0, 1.0, 0.0, 0.0, 0.0, 1.0, 1.0, 1.0, 0.0, 0.0, 0.0, 1.0, 1.0, 1.0, 0.0, 0.0, 0.0, 0.0, 1.0, 1.0, 1.0, 1.0, 0.0, 0.0, 0.0, 1.0, 1.0, 1.0, 0.0, 0.0, 0.0, 0.0, 1.0, 1.0, 1.0, 1.0, 0.0, 0.0, 0.0, 0.0, 1.0, 1.0, 1.0, 1.0, 0.0, 0.0, 0.0, 0.0, 1.0, 1.0, 1.0, 1.0, 0.0, 0.0, 0.0, 0.0, 1.0, 1.0, 1.0, 1.0, 0.0, 0.0, 0.0, 0.0, 1.0, 1.0, 1.0, 1.0, 0.0, 0.0, 0.0, 0.0, 1.0, 1.0, 1.0, 1.0, 0.0, 0.0, 0.0, 0.0, 1.0, 1.0, 1.0, 1.0, 0.0, 0.0, 0.0, 0.0, 1.0, 1.0, 1.0, 1.0, 0.0, 0.0, 0.0, 0.0, 1.0, 1.0, 1.0, 1.0, 0.0, 0.0, 0.0, 0.0, 1.0, 1.0, 1.0, 1.0, 0.0, 0.0, 0.0, 0.0, 1.0, 1.0, 1.0, 1.0, 0.0, 0.0, 0.0, 0.0, 1.0, 1.0, 1.0, 1.0, 0.0, 0.0, 0.0, 0.0, 1.0, 1.0, 1.0, 1.0, 0.0, 0.0, 0.0, 0.0, 1.0, 1.0, 1.0, 1.0, 0.0, 0.0, 0.0, 0.0, 1.0, 1.0, 1.0, 1.0, 0.0, 0.0, 0.0, 0.0, 1.0, 1.0, 1.0, 1.0, 0.0, 0.0, 0.0, 0.0, 1.0, 1.0, 1.0, 1.0, 0.0, 0.0, 0.0, 0.0, 1.0, 1.0, 1.0, 1.0, 0.0, 0.0, 0.0, 0.0, 1.0, 1.0, 1.0, 1.0, 0.0, 0.0, 0.0, 0.0, 1.0, 1.0, 1.0, 1.0, 0.0, 0.0, 0.0, 0.0, 1.0, 1.0, 1.0, 1.0, 0.0, 0.0, 0.0, 0.0, 1.0, 1.0, 1.0, 1.0, 0.0, 0.0, 0.0, 0.0, 1.0, 1.0, 1.0, 1.0, 0.0, 0.0, 0.0, 0.0, 1.0, 1.0, 1.0, 1.0, 0.0, 0.0, 0.0, 0.0, 1.0, 1.0, 1.0, 1.0, 0.0, 0.0, 0.0, 0.0, 1.0, 1.0, 1.0, 1.0, 0.0, 0.0, 0.0, 1.0, 1.0, 1.0, 0.0, 0.0, 0.0, 0.0, 1.0, 1.0, 1.0, 1.0, 0.0, 0.0, 0.0, 1.0, 1.0, 1.0, 0.0, 0.0, 0.0, 1.0, 1.0, 1.0, 0.0, 0.0, 0.0, 0.0, 1.0, 1.0, 1.0, 1.0, 0.0, 0.0, 0.0, 1.0, 1.0, 1.0, 0.0, 0.0, 0.0, 0.0, 1.0, 1.0, 1.0, 1.0, 0.0, 0.0, 0.0, 0.0, 1.0, 1.0, 1.0, 1.0, 0.0, 0.0, 0.0, 0.0, 1.0, 1.0, 1.0, 1.0, 0.0, 0.0, 0.0, 0.0, 1.0, 1.0, 1.0, 1.0, 0.0, 0.0, 0.0, 0.0, 1.0, 1.0, 1.0, 1.0, 0.0, 0.0, 0.0, 0.0, 1.0, 1.0, 1.0, 1.0, 0.0, 0.0, 0.0, 0.0, 1.0, 1.0, 1.0, 1.0, 0.0, 0.0, 0.0, 0.0, 1.0, 1.0, 1.0, 1.0, 0.0, 0.0, 0.0, 0.0, 1.0, 1.0, 1.0, 1.0, 0.0, 0.0, 0.0, 0.0, 1.0, 1.0, 1.0, 1.0, 0.0, 0.0, 0.0, 0.0, 1.0, 1.0, 1.0, 1.0, 0.0, 0.0, 0.0, 0.0, 1.0, 1.0, 1.0, 1.0, 0.0, 0.0, 0.0, 0.0, 1.0, 1.0, 1.0, 1.0, 0.0, 0.0, 0.0, 0.0, 1.0, 1.0, 1.0, 1.0, 0.0, 0.0, 0.0, 0.0, 1.0, 1.0, 1.0, 1.0, 0.0, 0.0, 0.0, 0.0, 1.0, 1.0, 1.0, 1.0, 0.0, 0.0, 0.0, 0.0, 1.0, 1.0, 1.0, 1.0, 0.0, 0.0, 0.0, 0.0, 1.0, 1.0, 1.0, 1.0, 0.0, 0.0, 0.0, 0.0, 1.0, 1.0, 1.0, 1.0, 0.0, 0.0, 0.0, 0.0, 1.0, 1.0, 1.0, 1.0, 0.0, 0.0, 0.0, 0.0, 1.0, 1.0, 1.0, 1.0, 0.0, 0.0, 0.0, 0.0, 1.0, 1.0, 1.0, 1.0, 0.0, 0.0, 0.0, 0.0, 1.0, 1.0, 1.0, 1.0, 0.0, 0.0, 0.0, 0.0, 1.0, 1.0, 1.0, 1.0, 0.0, 0.0, 0.0, 0.0, 1.0, 1.0, 1.0, 1.0, 0.0, 0.0, 0.0, 0.0, 1.0, 1.0, 1.0, 1.0, 0.0, 0.0, 0.0, 1.0, 1.0, 1.0, 0.0, 0.0, 0.0, 0.0, 1.0, 1.0, 1.0, 1.0, 0.0, 0.0, 0.0, 1.0, 1.0, 1.0, 0.0, 0.0, 0.0, 1.0, 1.0, 1.0, 0.0, 0.0, 0.0, 0.0, 1.0, 1.0, 1.0, 1.0, 0.0, 0.0, 0.0, 1.0, 1.0, 1.0, 0.0, 0.0, 0.0, 0.0, 1.0, 1.0, 1.0, 1.0, 0.0, 0.0, 0.0, 0.0, 1.0, 1.0, 1.0, 1.0, 0.0, 0.0, 0.0, 0.0, 1.0, 1.0, 1.0, 1.0, 0.0, 0.0, 0.0, 0.0, 1.0, 1.0, 1.0, 1.0, 0.0, 0.0, 0.0, 0.0, 1.0, 1.0, 1.0, 1.0, 0.0, 0.0, 0.0, 0.0, 1.0, 1.0, 1.0, 1.0, 0.0, 0.0, 0.0, 0.0, 1.0, 1.0, 1.0, 1.0, 0.0, 0.0, 0.0, 0.0, 1.0, 1.0, 1.0, 1.0, 0.0, 0.0, 0.0, 0.0, 1.0, 1.0, 1.0, 1.0, 0.0, 0.0, 0.0, 0.0, 1.0, 1.0, 1.0, 1.0, 0.0, 0.0, 0.0, 0.0, 1.0, 1.0, 1.0, 1.0, 0.0, 0.0, 0.0, 0.0, 1.0, 1.0, 1.0, 1.0, 0.0, 0.0, 0.0, 0.0, 1.0, 1.0, 1.0, 1.0, 0.0, 0.0, 0.0, 0.0, 1.0, 1.0, 1.0, 1.0, 0.0, 0.0, 0.0, 0.0, 1.0, 1.0, 1.0, 1.0, 0.0, 0.0, 0.0, 0.0, 1.0, 1.0, 1.0, 1.0, 0.0, 0.0, 0.0, 0.0, 1.0, 1.0, 1.0, 1.0, 0.0, 0.0, 0.0, 0.0, 1.0, 1.0, 1.0, 1.0, 0.0, 0.0, 0.0, 0.0, 1.0, 1.0, 1.0, 1.0, 0.0, 0.0, 0.0, 0.0, 1.0, 1.0, 1.0, 1.0, 0.0, 0.0, 0.0, 0.0, 1.0, 1.0, 1.0, 1.0, 0.0, 0.0, 0.0, 0.0, 1.0, 1.0, 1.0, 1.0, 0.0, 0.0, 0.0, 0.0, 1.0, 1.0, 1.0, 1.0, 0.0, 0.0, 0.0, 0.0, 1.0, 1.0, 1.0, 1.0, 0.0, 0.0, 0.0, 0.0, 1.0, 1.0, 1.0, 1.0, 0.0, 0.0, 0.0, 0.0, 1.0, 1.0, 1.0, 1.0, 0.0, 0.0, 0.0, 1.0, 1.0, 1.0, 0.0, 0.0, 0.0, 0.0, 1.0, 1.0, 1.0, 1.0, 0.0, 0.0, 0.0, 1.0, 1.0, 1.0, 0.0, 0.0, 0.0, 1.0, 1.0, 1.0, 0.0, 0.0, 0.0, 0.0, 1.0, 1.0, 1.0, 1.0, 0.0, 0.0, 0.0, 1.0, 1.0, 1.0, 0.0, 0.0, 0.0, 0.0, 1.0, 1.0, 1.0, 1.0, 0.0, 0.0, 0.0, 0.0, 1.0, 1.0, 1.0, 1.0, 0.0, 0.0, 0.0, 0.0, 1.0, 1.0, 1.0, 1.0, 0.0, 0.0, 0.0, 0.0, 1.0, 1.0, 1.0, 1.0, 0.0, 0.0, 0.0, 0.0, 1.0, 1.0, 1.0, 1.0, 0.0, 0.0, 0.0, 0.0, 1.0, 1.0, 1.0, 1.0, 0.0, 0.0, 0.0, 0.0, 1.0, 1.0, 1.0, 1.0, 0.0, 0.0, 0.0, 0.0, 1.0, 1.0, 1.0, 1.0, 0.0, 0.0, 0.0, 0.0, 1.0, 1.0, 1.0, 1.0, 0.0, 0.0, 0.0, 0.0, 1.0, 1.0, 1.0, 1.0, 0.0, 0.0, 0.0, 0.0, 1.0, 1.0, 1.0, 1.0, 0.0, 0.0, 0.0, 0.0, 1.0, 1.0, 1.0, 1.0, 0.0, 0.0, 0.0, 0.0, 1.0, 1.0, 1.0, 1.0, 0.0, 0.0, 0.0, 1.0, 0.0, 1.0, 1.0, 0.0, 1.0, 0.0, 0.0, 1.0, 0.0, 1.0, 1.0, 0.0, 1.0, 0.0, 0.0, 1.0, 0.0, 1.0, 1.0, 0.0, 1.0, 0.0, 0.0, 1.0, 0.0, 1.0, 1.0, 0.0, 1.0, 0.0, 0.0, 1.0, 0.0, 1.0, 1.0, 0.0, 1.0, 0.0, 0.0, 0.0, 1.0, 1.0, 1.0, 1.0, 0.0, 0.0, 0.0, 0.0, 1.0, 1.0, 1.0, 1.0, 0.0, 0.0, 0.0, 1.0, 0.0, 1.0, 1.0, 0.0, 1.0, 0.0, 0.0, 1.0, 0.0, 1.0, 1.0, 0.0, 1.0, 0.0, 0.0, 1.0, 0.0, 1.0, 1.0, 0.0, 1.0, 0.0, 0.0, 1.0, 0.0, 1.0, 1.0, 0.0, 1.0, 0.0, 0.0, 1.0, 0.0, 1.0, 1.0, 0.0, 1.0, 0.0, 0.0, 1.0, 0.0, 1.0, 1.0, 0.0, 0.0, 1.0, 0.0, 1.0, 1.0, 0.0, 1.0, 0.0, 0.0, 1.0, 0.0, 1.0, 1.0, 0.0, 1.0, 0.0, 0.0, 1.0, 0.0, 1.0, 1.0, 0.0, 1.0, 0.0, 0.0, 1.0, 0.0, 1.0, 1.0, 0.0, 1.0, 0.0, 0.0, 1.0, 0.0, 1.0, 1.0, 0.0, 1.0, 0.0, 0.0, 1.0, 0.0, 1.0, 1.0, 0.0, 1.0, 0.0, 0.0, 1.0, 0.0, 1.0, 1.0, 0.0, 1.0, 0.0, 0.0, 1.0, 0.0, 1.0, 1.0, 0.0, 1.0, 0.0, 0.0, 1.0, 0.0, 1.0, 1.0, 0.0, 1.0, 0.0, 0.0, 1.0, 0.0, 1.0, 1.0, 0.0, 1.0, 0.0, 0.0, 1.0, 0.0, 1.0, 1.0, 0.0, 1.0, 0.0, 0.0, 0.0, 1.0, 1.0, 1.0, 1.0, 0.0, 0.0, 0.0, 0.0, 1.0, 1.0, 1.0, 1.0, 0.0, 0.0, 0.0, 1.0, 0.0, 1.0, 1.0, 0.0, 1.0, 0.0, 0.0, 1.0, 0.0, 1.0, 1.0, 0.0, 1.0, 0.0, 0.0, 1.0, 0.0, 1.0, 1.0, 0.0, 1.0, 0.0, 0.0, 1.0, 0.0, 1.0, 1.0, 0.0, 1.0, 0.0, 0.0, 1.0, 0.0, 1.0, 1.0, 0.0, 1.0])
me_plane.use_remesh_preserve_volume = False
me_plane.use_remesh_preserve_attributes = False
me_plane.use_mirror_vertex_groups = False
me_plane.update()

# ---- objects
ob_plane_001 = bpy.data.objects.new('Plane.001', me_plane_001)
ob_plane = bpy.data.objects.new('Plane', me_plane)
ob_camera = bpy.data.objects.new('Camera', cam_camera)

# ---- transforms, parenting, visibility, modifiers, constraints
ob_plane_001.location = (0.0, -1.519, 0.0)
ob_plane_001.empty_display_type = 'ARROWS'
ob_plane_001.lineart.crease_threshold = 0.0
ob_plane.location = (0.0, 0.0, 0.0)
ob_plane.empty_display_type = 'ARROWS'
ob_plane.lineart.crease_threshold = 0.0
ob_camera.location = (7.481, -6.508, 5.344)
ob_camera.rotation_euler = (1.109, 0.01082, 0.8149)
ob_camera.lock_rotations_4d = False
ob_camera.empty_display_type = 'ARROWS'
ob_camera.color = (0.0, 0.0, 0.0, 0.0)
ob_camera.display_type = 'WIRE'
ob_camera.lineart.crease_threshold = 0.0

# ---- collection membership
col_collection_1.objects.link(ob_plane_001)
col_collection_1.objects.link(ob_plane)
col_collection_1.objects.link(ob_camera)

# ---- scene / render settings (as saved in the file)
scene.camera = ob_camera
scene.frame_start = 1; scene.frame_end = 250; scene.frame_set(1)
scene.render.engine = 'BLENDER_EEVEE_NEXT'
scene.render.image_settings.color_mode = 'RGB'
scene.render.image_settings.compression = 90
scene.render.resolution_x = 256
scene.render.resolution_y = 512
scene.render.dither_intensity = 0.0
scene.render.bake_margin = 2
scene.render.bake_bias = 0.0
scene.cycles.use_denoising = False
scene.cycles.samples = 10
scene.cycles.sampling_pattern = 'TABULATED_SOBOL'
scene.cycles.light_sampling_threshold = 0.0
scene.cycles.use_adaptive_sampling = False
scene.cycles.use_light_tree = False
scene.cycles.blur_glossy = 0.0
scene.cycles.volume_bounces = 1
scene.cycles.pixel_filter_type = 'GAUSSIAN'
scene.cycles.sample_clamp_indirect = 0.0
scene.view_settings.view_transform = 'Standard'
bpy.context.view_layer.update()

# ---- added for rendering (the .blend has no usable light): sun
light_auto_sun = bpy.data.lights.new('AutoSun', 'SUN')
light_auto_sun.energy = 3.0
light_auto_sun.angle = 0.0523599
ob_auto_sun = bpy.data.objects.new('AutoSun', light_auto_sun)
scene.collection.objects.link(ob_auto_sun)
ob_auto_sun.rotation_euler = (0.872665, 0.174533, 0.523599)
bpy.context.view_layer.update()
